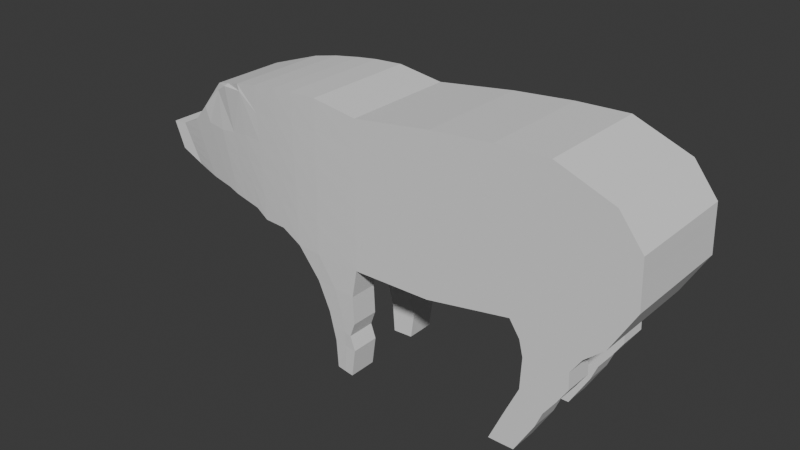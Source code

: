 # Source: pig.blend  (saved by Blender 5.0.118; exported with 4.5.12 LTS)
import bpy
from mathutils import Matrix  # noqa: F401  (used for matrix-valued properties, if any)

bpy.ops.wm.read_factory_settings(use_empty=True)
scene = bpy.context.scene
scene.name = 'Scene'

# ---- collections
col_collection = bpy.data.collections.new('Collection'); scene.collection.children.link(col_collection)

# ---- world
world_world = bpy.data.worlds.new('World'); scene.world = world_world
world_world.use_nodes = True; world_world.node_tree.nodes.clear()
_N = world_world.node_tree.nodes; _L = world_world.node_tree.links
n0 = _N.new('ShaderNodeOutputWorld'); n0.name = 'World Output'; n0.location = (200, 100)
n1 = _N.new('ShaderNodeBackground'); n1.name = 'Background'; n1.location = (-200, 100)
n1.inputs[0].default_value = (0.05088, 0.05088, 0.05088, 1.0)
_L.new(n1.outputs[0], n0.inputs[0])
n0.is_active_output = True
world_world.color = (0.05088, 0.05088, 0.05088)
world_world.sun_shadow_jitter_overblur = 0.0

# ---- meshes
me_cube_001 = bpy.data.meshes.new('Cube.001')
me_cube_001.from_pydata([(-1.017, -0.8051, -1.0), (-1.0, -0.8052, 1.023), (-1.017, 0.8051, -1.0), (-1.0, 0.8052, 1.023), (0.09389, -0.8052, -0.9812), (0.09389, -0.8052, 1.169), (0.09389, 0.8052, -0.9812), (0.09389, 0.8052, 1.169), (1.263, -0.8052, -0.77), (0.9437, -0.8052, 1.244), (1.263, 0.8052, -0.77), (0.9437, 0.8052, 1.244), (2.481, -0.8052, -0.6861), (2.463, -0.8052, 0.9665), (2.481, 0.8052, -0.6861), (2.463, 0.8052, 0.9665), (1.675, 0.8052, 1.27), (1.858, 0.8052, -0.7304), (1.858, -0.8052, -0.7304), (1.675, -0.8052, 1.27), (2.815, -0.8052, -0.1044), (2.791, -0.8052, 0.5434), (2.815, 0.8052, -0.1044), (2.791, 0.8052, 0.5434), (-2.89, -0.6699, -0.7673), (-3.072, -0.7196, 0.9433), (-2.89, 0.6699, -0.7673), (-3.072, 0.7196, 0.9433), (-1.646, -0.8039, 1.117), (-2.359, -0.7782, 1.063), (-2.341, -0.7364, -0.8579), (-1.674, -0.7874, -0.9994), (-1.646, 0.8039, 1.117), (-2.359, 0.7782, 1.063), (-2.341, 0.7364, -0.8579), (-1.674, 0.7874, -0.9994), (-2.054, -0.7933, 1.096), (-2.031, -0.7651, -0.9991), (-2.054, 0.7933, 1.096), (-2.031, 0.7651, -0.9991), (-2.729, -0.752, 1.011), (-2.729, 0.752, 1.011), (-2.693, -0.6973, -0.8693), (-2.693, 0.6973, -0.8693), (-4.637, -0.3984, -0.4689), (-4.788, -0.3984, -0.09382), (-4.637, 0.3984, -0.4689), (-4.788, 0.3984, -0.09382), (-3.901, -0.5737, 0.3965), (-4.213, -0.4903, 0.09612), (-4.581, -0.3984, -0.07123), (-4.304, -0.3984, -0.6207), (-3.92, -0.4868, -0.6709), (-3.532, -0.5644, -0.6897), (-3.901, 0.5737, 0.3965), (-4.213, 0.4903, 0.09612), (-4.581, 0.3984, -0.07123), (-4.304, 0.3984, -0.6207), (-3.92, 0.4868, -0.6709), (-3.532, 0.5644, -0.6897), (-3.348, -0.598, -0.7266), (-3.348, 0.598, -0.7266), (-3.637, -0.5257, 0.7716), (-3.637, 0.5257, 0.7716), (-1.125, -0.8051, -2.6), (-1.125, 0.8051, -2.6), (-1.259, -0.7874, -2.599), (-1.259, 0.7874, -2.599), (-1.401, -0.7651, -2.599), (-1.401, 0.7651, -2.599), (-1.71, 0.7651, -1.399), (-1.53, 0.7651, -1.799), (-1.429, 0.7651, -2.199), (-1.429, -0.7651, -2.199), (-1.53, -0.7651, -1.799), (-1.71, -0.7651, -1.399), (-1.407, 0.7874, -1.399), (-1.281, 0.7874, -1.799), (-1.233, 0.7874, -2.199), (-1.089, -0.8051, -1.4), (-1.071, -0.8051, -1.8), (-1.07, -0.8051, -2.2), (-1.07, 0.8051, -2.2), (-1.071, 0.8051, -1.8), (-1.089, 0.8051, -1.4), (-1.233, -0.7874, -2.199), (-1.281, -0.7874, -1.799), (-1.407, -0.7874, -1.399), (-1.48, 0.7651, -1.999), (-1.48, -0.7651, -1.999), (-1.257, 0.7874, -1.999), (-1.141, -0.8051, -2.0), (-1.141, 0.8051, -2.0), (-1.257, -0.7874, -1.999), (1.05, -0.8052, -2.517), (1.05, 0.8052, -2.517), (1.409, -0.8052, -2.516), (1.409, 0.8052, -2.516), (1.229, 0.8052, -2.518), (1.229, -0.8052, -2.518), (1.463, -0.8052, -1.207), (1.444, -0.8052, -1.644), (1.244, -0.8052, -2.08), (1.46, -0.8052, -2.071), (1.617, -0.8052, -1.624), (1.774, -0.8052, -1.177), (1.677, -0.8052, -2.058), (1.934, -0.8052, -1.601), (2.067, -0.8052, -1.143), (1.463, 0.8052, -1.207), (1.444, 0.8052, -1.644), (1.244, 0.8052, -2.08), (2.067, 0.8052, -1.143), (1.934, 0.8052, -1.601), (1.677, 0.8052, -2.058), (1.46, 0.8052, -2.071), (1.617, 0.8052, -1.624), (1.774, 0.8052, -1.177), (1.344, -0.8052, -1.862), (1.538, -0.8052, -1.848), (1.772, -0.8052, -1.83), (1.344, 0.8052, -1.862), (1.772, 0.8052, -1.83), (1.538, 0.8052, -1.848), (1.453, -0.8052, -1.425), (1.696, -0.8052, -1.401), (2.079, -0.8052, -1.372), (1.453, 0.8052, -1.425), (2.079, 0.8052, -1.372), (1.696, 0.8052, -1.401), (1.816, -0.8052, -0.9538), (2.218, -0.8052, -0.9148), (1.816, 0.8052, -0.9538), (1.408, -0.8052, -0.9884), (1.408, 0.8052, -0.9884), (2.218, 0.8052, -0.9148), (-1.017, 0.4026, -1.0), (-1.017, -2.98e-08, -1.0), (-1.017, -0.4026, -1.0), (-1.0, -0.4026, 1.023), (-1.0, 2.98e-08, 1.023), (-1.0, 0.4026, 1.023), (0.09389, -0.4026, -0.9812), (0.09389, 2.98e-08, -0.9812), (0.09389, 0.4026, -0.9812), (0.09389, 0.4026, 1.169), (0.09389, -2.98e-08, 1.169), (0.09389, -0.4026, 1.169), (1.263, -0.4026, -0.77), (1.263, 2.98e-08, -0.77), (1.263, 0.4026, -0.77), (0.9437, 0.4026, 1.244), (0.9437, -2.98e-08, 1.244), (0.9437, -0.4026, 1.244), (2.481, -0.4026, -0.6861), (2.481, 2.98e-08, -0.6861), (2.481, 0.4026, -0.6861), (2.463, 0.4026, 0.9665), (2.463, 0.0, 0.9665), (2.463, -0.4026, 0.9665), (1.675, -0.4026, 1.27), (1.675, 2.98e-08, 1.27), (1.675, 0.4026, 1.27), (2.815, -0.4026, -0.1044), (2.815, -5.96e-08, -0.1044), (2.815, 0.4026, -0.1044), (2.791, 0.4026, 0.5434), (2.791, 5.96e-08, 0.5434), (2.791, -0.4026, 0.5434), (-2.89, 0.3349, -0.7673), (-2.89, -5.96e-08, -0.7673), (-2.89, -0.3349, -0.7673), (-3.072, -0.3598, 0.9433), (-3.072, 0.0, 0.9433), (-3.072, 0.3598, 0.9433), (-2.341, -0.3682, -0.8579), (-2.341, -5.96e-08, -0.8579), (-2.341, 0.3682, -0.8579), (-1.646, 0.4019, 1.117), (-1.646, 0.0, 1.117), (-1.646, -0.4019, 1.117), (-2.359, 0.3891, 1.063), (-2.359, -2.98e-08, 1.063), (-2.359, -0.3891, 1.063), (-2.054, 0.3966, 1.096), (-2.054, -2.98e-08, 1.096), (-2.054, -0.3966, 1.096), (-2.031, -0.3825, -0.9991), (-2.031, 2.98e-08, -0.9991), (-2.031, 0.3825, -0.9991), (-2.693, -0.3487, -0.8693), (-2.693, -2.98e-08, -0.8693), (-2.693, 0.3487, -0.8693), (-2.729, 0.376, 1.011), (-2.729, 0.0, 1.011), (-2.729, -0.376, 1.011), (-4.637, 0.1992, -0.4689), (-4.637, -2.98e-08, -0.4689), (-4.637, -0.1992, -0.4689), (-4.788, -0.1992, -0.09382), (-4.788, 7.451e-08, -0.09382), (-4.788, 0.1992, -0.09382), (-3.532, -0.2822, -0.6897), (-3.532, -5.96e-08, -0.6897), (-3.532, 0.2822, -0.6897), (-3.92, -0.2434, -0.6709), (-3.92, -5.96e-08, -0.6709), (-3.92, 0.2434, -0.6709), (-4.304, -0.1992, -0.6207), (-4.304, -2.98e-08, -0.6207), (-4.304, 0.1992, -0.6207), (-3.901, 0.2869, 0.3965), (-3.901, -2.98e-08, 0.3965), (-3.901, -0.2869, 0.3965), (-4.213, 0.2451, 0.09612), (-4.213, -2.98e-08, 0.09612), (-4.213, -0.2451, 0.09612), (-4.581, 0.1992, -0.07123), (-4.581, 2.98e-08, -0.07123), (-4.581, -0.1992, -0.07123), (-3.637, 0.2629, 0.7716), (-3.637, 7.866e-10, 0.7716), (-3.637, -0.2629, 0.7716), (-3.348, -0.299, -0.7266), (-3.348, -8.941e-08, -0.7266), (-3.348, 0.299, -0.7266), (-1.125, 0.4026, -2.6), (-1.125, -0.4026, -2.6), (-1.259, -0.3937, -2.599), (-1.259, 0.3937, -2.599), (-1.401, -0.3825, -2.599), (-1.401, 0.3825, -2.599), (-1.089, -0.4026, -1.4), (-1.089, 0.4026, -1.4), (-1.071, -0.4026, -1.8), (-1.071, 0.4026, -1.8), (-1.07, -0.4026, -2.2), (-1.07, 0.4026, -2.2), (-1.71, 0.3825, -1.399), (-1.71, -0.3825, -1.399), (-1.53, 0.3825, -1.799), (-1.53, -0.3825, -1.799), (-1.429, 0.3825, -2.199), (-1.429, -0.3825, -2.199), (-1.48, 0.3825, -1.999), (-1.48, -0.3825, -1.999), (-1.141, -0.4026, -2.0), (-1.141, 0.4026, -2.0), (1.05, -0.4026, -2.517), (1.05, 0.4026, -2.517), (1.409, -0.4026, -2.516), (1.409, 0.4026, -2.516), (1.229, 0.4026, -2.518), (1.229, -0.4026, -2.518), (2.067, -0.4026, -1.143), (2.067, 0.4026, -1.143), (1.934, -0.4026, -1.601), (1.934, 0.4026, -1.601), (1.677, -0.4026, -2.058), (1.677, 0.4026, -2.058), (1.463, 0.4026, -1.207), (1.463, -0.4026, -1.207), (1.444, 0.4026, -1.644), (1.444, -0.4026, -1.644), (1.244, 0.4026, -2.08), (1.244, -0.4026, -2.08), (1.344, 0.4026, -1.862), (1.344, -0.4026, -1.862), (1.772, -0.4026, -1.83), (1.772, 0.4026, -1.83), (1.453, 0.4026, -1.425), (1.453, -0.4026, -1.425), (2.079, -0.4026, -1.372), (2.079, 0.4026, -1.372), (1.408, 0.4026, -0.9884), (1.408, -0.4026, -0.9884), (2.218, -0.4026, -0.9148), (2.218, 0.4026, -0.9148), (-1.014, -0.8052, -0.5955), (-1.01, -0.8052, -0.191), (-1.007, -0.8052, 0.2135), (-1.003, -0.8052, 0.618), (-1.003, 0.8052, 0.618), (-1.007, 0.8052, 0.2135), (-1.01, 0.8052, -0.191), (-1.014, 0.8052, -0.5955), (0.09389, 0.8052, 0.739), (0.09389, 0.8052, 0.3089), (0.09389, 0.8052, -0.1211), (0.09389, 0.8052, -0.5512), (0.09389, -0.8052, 0.739), (0.09389, -0.8052, 0.3089), (0.09389, -0.8052, -0.1211), (0.09389, -0.8052, -0.5512), (1.008, 0.8052, 0.8413), (1.071, 0.8052, 0.4385), (1.135, 0.8052, 0.03568), (1.199, 0.8052, -0.3671), (1.008, -0.8052, 0.8413), (1.071, -0.8052, 0.4385), (1.135, -0.8052, 0.03568), (1.199, -0.8052, -0.3671), (2.466, 0.8052, 0.636), (2.47, 0.8052, 0.3055), (2.474, 0.8052, -0.02503), (2.478, 0.8052, -0.3555), (2.466, -0.8052, 0.636), (2.47, -0.8052, 0.3055), (2.474, -0.8052, -0.02503), (2.478, -0.8052, -0.3555), (1.821, -0.8052, -0.3304), (1.785, -0.8052, 0.06965), (1.748, -0.8052, 0.4696), (1.712, -0.8052, 0.8696), (1.712, 0.8052, 0.8696), (1.748, 0.8052, 0.4696), (1.785, 0.8052, 0.06965), (1.821, 0.8052, -0.3304), (2.796, 0.8052, 0.4139), (2.8, 0.8052, 0.2843), (2.805, 0.8052, 0.1547), (2.81, 0.8052, 0.02514), (2.796, -0.8052, 0.4139), (2.8, -0.8052, 0.2843), (2.805, -0.8052, 0.1547), (2.81, -0.8052, 0.02514), (-2.926, -0.6798, -0.4252), (-2.962, -0.6898, -0.08303), (-2.999, -0.6997, 0.2591), (-3.035, -0.7289, 0.8572), (-3.035, 0.7289, 0.8572), (-2.999, 0.6997, 0.2591), (-2.962, 0.6898, -0.08303), (-2.926, 0.6798, -0.4252), (-1.669, 0.7907, -0.5762), (-1.663, 0.794, -0.1529), (-1.657, 0.7973, 0.2703), (-1.652, 0.8006, 0.6935), (-2.344, 0.7447, -0.4737), (-2.348, 0.7531, -0.08951), (-2.352, 0.7615, 0.2947), (-2.355, 0.7698, 0.6789), (-1.652, -0.8006, 0.6935), (-1.657, -0.7973, 0.2703), (-1.663, -0.794, -0.1529), (-1.669, -0.7907, -0.5762), (-2.355, -0.7699, 0.6789), (-2.352, -0.7615, 0.2947), (-2.348, -0.7531, -0.08951), (-2.344, -0.7447, -0.4737), (-2.049, -0.7876, 0.6768), (-2.044, -0.782, 0.2578), (-2.04, -0.7763, -0.1611), (-2.035, -0.7707, -0.5801), (-2.035, 0.7707, -0.5801), (-2.04, 0.7763, -0.1611), (-2.044, 0.782, 0.2578), (-2.049, 0.7876, 0.6768), (-2.7, 0.7083, -0.4933), (-2.708, 0.7192, -0.1172), (-2.715, 0.7301, 0.2589), (-2.722, 0.7411, 0.635), (-2.722, -0.7411, 0.635), (-2.715, -0.7301, 0.2589), (-2.708, -0.7192, -0.1172), (-2.7, -0.7083, -0.4933), (-4.667, -0.3984, -0.3939), (-4.697, -0.3984, -0.3188), (-4.727, -0.3984, -0.2438), (-4.758, -0.3984, -0.1688), (-4.758, 0.3984, -0.1688), (-4.727, 0.3984, -0.2438), (-4.697, 0.3984, -0.3188), (-4.667, 0.3984, -0.3939), (-3.606, 0.5663, -0.4725), (-3.679, 0.5681, -0.2553), (-3.753, 0.57, -0.038), (-3.827, 0.5719, 0.1792), (-3.978, 0.4875, -0.5175), (-4.037, 0.4882, -0.3641), (-4.096, 0.4889, -0.2107), (-4.155, 0.4896, -0.05728), (-4.359, 0.3984, -0.5108), (-4.415, 0.3984, -0.4009), (-4.47, 0.3984, -0.291), (-4.525, 0.3984, -0.1811), (-3.827, -0.5719, 0.1792), (-3.753, -0.57, -0.038), (-3.679, -0.5681, -0.2553), (-3.606, -0.5663, -0.4725), (-4.155, -0.4896, -0.05728), (-4.096, -0.4889, -0.2107), (-4.037, -0.4882, -0.3641), (-3.978, -0.4875, -0.5175), (-4.525, -0.3984, -0.1811), (-4.47, -0.3984, -0.291), (-4.415, -0.3984, -0.4009), (-4.359, -0.3984, -0.5108), (-3.579, -0.6053, 0.7098), (-3.521, -0.6275, 0.1724), (-3.463, -0.6177, -0.1273), (-3.405, -0.6078, -0.4269), (-3.405, 0.6078, -0.4269), (-3.463, 0.6177, -0.1273), (-3.521, 0.6275, 0.1724), (-3.579, 0.6053, 0.7098), (-4.758, -0.1992, -0.1688), (-4.727, -0.1992, -0.2438), (-4.697, -0.1992, -0.3188), (-4.667, -0.1992, -0.3939), (-4.758, 5.364e-08, -0.1688), (-4.727, 3.278e-08, -0.2438), (-4.697, 1.192e-08, -0.3188), (-4.667, -8.941e-09, -0.3939), (-4.758, 0.1992, -0.1688), (-4.727, 0.1992, -0.2438), (-4.697, 0.1992, -0.3188), (-4.667, 0.1992, -0.3939), (2.796, 0.4026, 0.4139), (2.8, 0.4026, 0.2843), (2.805, 0.4026, 0.1547), (2.81, 0.4026, 0.02514), (2.796, 3.576e-08, 0.4139), (2.8, 1.192e-08, 0.2843), (2.805, -1.192e-08, 0.1547), (2.81, -3.576e-08, 0.02514), (2.796, -0.4026, 0.4139), (2.8, -0.4026, 0.2843), (2.805, -0.4026, 0.1547), (2.81, -0.4026, 0.02514), (-1.017, -0.6039, -1.0), (0.09389, -0.6039, 1.169), (0.9437, -0.6039, 1.244), (2.463, -0.6039, 0.9665), (2.791, -0.6039, 0.5434), (-2.89, -0.5024, -0.7673), (-1.646, -0.6029, 1.117), (-2.359, -0.5837, 1.063), (-2.054, -0.5949, 1.096), (-2.729, -0.564, 1.011), (-4.637, -0.2988, -0.4689), (-3.901, -0.4303, 0.3965), (-4.213, -0.3677, 0.09612), (-4.581, -0.2988, -0.07123), (-3.637, -0.3943, 0.7716), (-1.125, -0.6039, -2.6), (-1.71, -0.5738, -1.399), (-1.53, -0.5738, -1.799), (-1.429, -0.5738, -2.199), (-1.48, -0.5738, -1.999), (1.229, -0.6039, -2.518), (1.463, -0.6039, -1.207), (1.444, -0.6039, -1.644), (1.244, -0.6039, -2.08), (1.344, -0.6039, -1.862), (1.453, -0.6039, -1.425), (1.408, -0.6039, -0.9884), (-1.0, -0.6039, 1.023), (0.09389, -0.6039, -0.9812), (1.263, -0.6039, -0.77), (2.481, -0.6039, -0.6861), (1.675, -0.6039, 1.27), (2.815, -0.6039, -0.1044), (-3.072, -0.5397, 0.9433), (-2.341, -0.5523, -0.8579), (-2.031, -0.5738, -0.9991), (-2.693, -0.523, -0.8693), (-4.788, -0.2988, -0.09382), (-3.532, -0.4233, -0.6897), (-3.92, -0.3651, -0.6709), (-4.304, -0.2988, -0.6207), (-3.348, -0.4485, -0.7266), (-1.259, -0.5906, -2.599), (-1.401, -0.5738, -2.599), (-1.089, -0.6039, -1.4), (-1.071, -0.6039, -1.8), (-1.07, -0.6039, -2.2), (-1.141, -0.6039, -2.0), (1.05, -0.6039, -2.517), (1.409, -0.6039, -2.516), (2.067, -0.6039, -1.143), (1.934, -0.6039, -1.601), (1.677, -0.6039, -2.058), (1.772, -0.6039, -1.83), (2.079, -0.6039, -1.372), (2.218, -0.6039, -0.9148), (-4.667, -0.2988, -0.3939), (-4.697, -0.2988, -0.3188), (-4.727, -0.2988, -0.2438), (-4.758, -0.2988, -0.1688), (2.81, -0.6039, 0.02514), (2.805, -0.6039, 0.1547), (2.8, -0.6039, 0.2843), (2.796, -0.6039, 0.4139), (-1.0, 0.6039, 1.023), (0.09389, 0.6039, -0.9812), (1.263, 0.6039, -0.77), (2.481, 0.6039, -0.6861), (1.675, 0.6039, 1.27), (2.815, 0.6039, -0.1044), (-3.072, 0.5397, 0.9433), (-2.341, 0.5523, -0.8579), (-2.031, 0.5738, -0.9991), (-2.693, 0.523, -0.8693), (-4.788, 0.2988, -0.09382), (-3.532, 0.4233, -0.6897), (-3.92, 0.3651, -0.6709), (-4.304, 0.2988, -0.6207), (-3.348, 0.4485, -0.7266), (-1.259, 0.5906, -2.599), (-1.401, 0.5738, -2.599), (-1.089, 0.6039, -1.4), (-1.071, 0.6039, -1.8), (-1.07, 0.6039, -2.2), (-1.141, 0.6039, -2.0), (1.05, 0.6039, -2.517), (1.409, 0.6039, -2.516), (2.067, 0.6039, -1.143), (1.934, 0.6039, -1.601), (1.677, 0.6039, -2.058), (1.772, 0.6039, -1.83), (2.079, 0.6039, -1.372), (2.218, 0.6039, -0.9148), (-1.017, 0.6039, -1.0), (0.09389, 0.6039, 1.169), (0.9437, 0.6039, 1.244), (2.463, 0.6039, 0.9665), (2.791, 0.6039, 0.5434), (-2.89, 0.5024, -0.7673), (-1.646, 0.6029, 1.117), (-2.359, 0.5837, 1.063), (-2.054, 0.5949, 1.096), (-2.729, 0.564, 1.011), (-4.637, 0.2988, -0.4689), (-3.901, 0.4303, 0.3965), (-4.213, 0.3677, 0.09612), (-4.581, 0.2988, -0.07123), (-3.637, 0.3943, 0.7716), (-1.125, 0.6039, -2.6), (-1.71, 0.5738, -1.399), (-1.53, 0.5738, -1.799), (-1.429, 0.5738, -2.199), (-1.48, 0.5738, -1.999), (1.229, 0.6039, -2.518), (1.463, 0.6039, -1.207), (1.444, 0.6039, -1.644), (1.244, 0.6039, -2.08), (1.344, 0.6039, -1.862), (1.453, 0.6039, -1.425), (1.408, 0.6039, -0.9884), (2.81, 0.6039, 0.02514), (2.805, 0.6039, 0.1547), (2.8, 0.6039, 0.2843), (2.796, 0.6039, 0.4139), (-4.667, 0.2988, -0.3939), (-4.697, 0.2988, -0.3188), (-4.727, 0.2988, -0.2438), (-4.758, 0.2988, -0.1688), (-3.119, -0.6339, -0.7469), (-3.119, 0.6339, -0.7469), (-3.354, -0.6227, 0.8575), (-3.354, 0.6227, 0.8575), (-3.119, 0.317, -0.7469), (-3.119, -7.451e-08, -0.7469), (-3.119, -0.317, -0.7469), (-3.354, -0.3113, 0.8575), (-3.354, 3.933e-10, 0.8575), (-3.354, 0.3113, 0.8575), (-3.378, 0.6671, 0.8266), (-3.26, 0.6636, 0.2157), (-3.213, 0.6537, -0.1052), (-3.166, 0.6438, -0.426), (-3.166, -0.6438, -0.426), (-3.213, -0.6537, -0.1052), (-3.26, -0.6636, 0.2157), (-3.378, -0.6671, 0.8266), (-3.354, -0.467, 0.8575), (-3.119, -0.4755, -0.7469), (-3.119, 0.4755, -0.7469), (-3.354, 0.467, 0.8575)], [], [(362, 40, 25, 329), (282, 3, 7, 286), (431, 5, 9, 432), (290, 5, 1, 281), (430, 458, 4, 0), (431, 457, 1, 5), (314, 16, 15, 302), (286, 7, 11, 294), (293, 4, 8, 301), (495, 6, 10, 496), (309, 12, 20, 325), (310, 18, 12, 309), (106, 103, 99, 96), (461, 19, 13, 433), (432, 9, 19, 461), (103, 102, 94, 99), (301, 8, 18, 310), (294, 11, 16, 314), (493, 434, 21, 322), (497, 14, 22, 499), (433, 13, 21, 434), (302, 15, 23, 318), (394, 50, 45, 369), (532, 41, 27, 500), (466, 42, 24, 435), (358, 43, 26, 333), (285, 2, 35, 334), (354, 39, 34, 338), (72, 78, 67, 69), (465, 37, 30, 464), (494, 3, 32, 529), (531, 38, 33, 530), (281, 1, 28, 342), (350, 36, 29, 346), (342, 28, 36, 350), (529, 32, 38, 531), (541, 72, 69, 510), (334, 35, 39, 354), (338, 34, 43, 358), (464, 30, 42, 466), (530, 33, 41, 532), (346, 29, 40, 362), (557, 504, 47, 370), (536, 56, 47, 504), (470, 51, 44, 440), (382, 57, 46, 373), (402, 61, 59, 374), (374, 59, 58, 378), (378, 58, 57, 382), (471, 60, 53, 468), (468, 53, 52, 469), (469, 52, 51, 470), (537, 63, 54, 534), (534, 54, 55, 535), (535, 55, 56, 536), (398, 62, 48, 386), (386, 48, 49, 390), (390, 49, 50, 394), (575, 560, 62, 398), (579, 561, 63, 537), (577, 558, 60, 471), (571, 559, 61, 402), (445, 64, 66, 472), (472, 66, 68, 473), (476, 81, 64, 445), (85, 73, 68, 66), (78, 82, 65, 67), (81, 85, 66, 64), (0, 31, 87, 79), (79, 87, 86, 80), (91, 93, 85, 81), (35, 2, 84, 76), (76, 84, 83, 77), (90, 92, 82, 78), (31, 37, 75, 87), (87, 75, 74, 86), (93, 89, 73, 85), (430, 0, 79, 474), (474, 79, 80, 475), (477, 91, 81, 476), (502, 39, 70, 539), (539, 70, 71, 540), (542, 88, 72, 541), (39, 35, 76, 70), (70, 76, 77, 71), (88, 90, 78, 72), (71, 77, 90, 88), (540, 71, 88, 542), (475, 80, 91, 477), (86, 74, 89, 93), (77, 83, 92, 90), (80, 86, 93, 91), (543, 98, 97, 516), (515, 95, 98, 543), (546, 111, 95, 515), (115, 114, 97, 98), (111, 115, 98, 95), (482, 106, 96, 479), (485, 131, 108, 480), (484, 126, 107, 481), (483, 120, 106, 482), (134, 132, 117, 109), (127, 129, 116, 110), (121, 123, 115, 111), (132, 135, 112, 117), (129, 128, 113, 116), (123, 122, 114, 115), (549, 134, 109, 544), (548, 127, 110, 545), (547, 121, 111, 546), (130, 133, 100, 105), (125, 124, 101, 104), (119, 118, 102, 103), (131, 130, 105, 108), (126, 125, 104, 107), (120, 119, 103, 106), (107, 104, 119, 120), (104, 101, 118, 119), (545, 110, 121, 547), (116, 113, 122, 123), (110, 116, 123, 121), (481, 107, 120, 483), (108, 105, 125, 126), (105, 100, 124, 125), (544, 109, 127, 548), (117, 112, 128, 129), (109, 117, 129, 127), (480, 108, 126, 484), (12, 18, 130, 131), (18, 8, 133, 130), (496, 10, 134, 549), (17, 14, 135, 132), (10, 17, 132, 134), (460, 12, 131, 485), (497, 156, 277, 522), (459, 148, 275, 456), (517, 255, 273, 521), (451, 261, 271, 455), (518, 257, 269, 520), (452, 263, 267, 454), (454, 267, 265, 453), (455, 271, 263, 452), (456, 275, 261, 451), (520, 269, 259, 519), (521, 273, 257, 518), (522, 277, 255, 517), (519, 259, 251, 516), (453, 265, 248, 478), (478, 248, 253, 450), (450, 253, 250, 479), (512, 235, 247, 514), (447, 241, 245, 449), (449, 245, 243, 448), (446, 239, 241, 447), (465, 187, 239, 446), (514, 247, 237, 513), (137, 138, 187, 188), (136, 137, 188, 189), (511, 233, 235, 512), (260, 255, 277, 274), (277, 156, 150, 274), (523, 136, 233, 511), (238, 233, 136, 189), (238, 240, 235, 233), (513, 237, 226, 538), (247, 235, 240, 244), (242, 237, 247, 244), (509, 229, 231, 510), (231, 226, 237, 242), (227, 230, 243, 236), (538, 226, 229, 509), (243, 245, 246, 236), (241, 234, 246, 245), (578, 562, 225, 508), (562, 563, 224, 225), (563, 564, 223, 224), (576, 565, 222, 444), (565, 566, 221, 222), (566, 567, 220, 221), (442, 216, 219, 443), (216, 215, 218, 219), (215, 214, 217, 218), (441, 213, 216, 442), (213, 212, 215, 216), (212, 211, 214, 215), (444, 222, 213, 441), (222, 221, 212, 213), (221, 220, 211, 212), (506, 207, 210, 507), (207, 206, 209, 210), (206, 205, 208, 209), (505, 204, 207, 506), (204, 203, 206, 207), (203, 202, 205, 206), (508, 225, 204, 505), (225, 224, 203, 204), (224, 223, 202, 203), (507, 210, 196, 533), (210, 209, 197, 196), (209, 208, 198, 197), (443, 219, 199, 467), (219, 218, 200, 199), (218, 217, 201, 200), (489, 467, 199, 406), (406, 199, 200, 410), (410, 200, 201, 414), (437, 183, 195, 439), (183, 182, 194, 195), (182, 181, 193, 194), (501, 177, 192, 503), (177, 176, 191, 192), (176, 175, 190, 191), (448, 243, 230, 473), (234, 241, 239, 232), (239, 187, 138, 232), (436, 180, 186, 438), (180, 179, 185, 186), (179, 178, 184, 185), (438, 186, 183, 437), (186, 185, 182, 183), (185, 184, 181, 182), (457, 139, 180, 436), (139, 140, 179, 180), (140, 141, 178, 179), (502, 189, 177, 501), (189, 188, 176, 177), (188, 187, 175, 176), (503, 192, 169, 528), (192, 191, 170, 169), (191, 190, 171, 170), (439, 195, 172, 463), (195, 194, 173, 172), (194, 193, 174, 173), (526, 157, 166, 527), (157, 158, 167, 166), (158, 159, 168, 167), (460, 154, 163, 462), (154, 155, 164, 163), (155, 156, 165, 164), (553, 527, 166, 418), (418, 166, 167, 422), (422, 167, 168, 426), (525, 151, 162, 498), (151, 152, 161, 162), (152, 153, 160, 161), (498, 162, 157, 526), (162, 161, 158, 157), (161, 160, 159, 158), (458, 142, 148, 459), (142, 143, 149, 148), (143, 144, 150, 149), (524, 494, 141, 145), (145, 141, 140, 146), (146, 140, 139, 147), (523, 495, 144, 136), (136, 144, 143, 137), (137, 143, 142, 138), (524, 145, 151, 525), (145, 146, 152, 151), (146, 147, 153, 152), (273, 255, 260, 270), (262, 257, 273, 270), (269, 257, 262, 266), (264, 259, 269, 266), (251, 259, 264, 249), (250, 248, 265, 258), (265, 267, 268, 258), (268, 267, 263, 256), (263, 271, 272, 256), (272, 271, 261, 254), (261, 275, 276, 254), (276, 275, 148, 154), (149, 155, 154, 148), (150, 156, 155, 149), (164, 425, 429, 163), (425, 424, 428, 429), (424, 423, 427, 428), (423, 422, 426, 427), (165, 421, 425, 164), (421, 420, 424, 425), (420, 419, 423, 424), (419, 418, 422, 423), (499, 550, 421, 165), (550, 551, 420, 421), (551, 552, 419, 420), (552, 553, 418, 419), (197, 413, 417, 196), (413, 412, 416, 417), (412, 411, 415, 416), (411, 410, 414, 415), (198, 409, 413, 197), (409, 408, 412, 413), (408, 407, 411, 412), (407, 406, 410, 411), (440, 486, 409, 198), (486, 487, 408, 409), (487, 488, 407, 408), (488, 489, 406, 407), (561, 568, 405, 63), (569, 570, 403, 404), (570, 571, 402, 403), (558, 572, 401, 60), (572, 573, 400, 401), (573, 574, 399, 400), (52, 393, 397, 51), (393, 392, 396, 397), (392, 391, 395, 396), (391, 390, 394, 395), (53, 389, 393, 52), (389, 388, 392, 393), (388, 387, 391, 392), (387, 386, 390, 391), (60, 401, 389, 53), (401, 400, 388, 389), (400, 399, 387, 388), (399, 398, 386, 387), (55, 381, 385, 56), (381, 380, 384, 385), (380, 379, 383, 384), (379, 378, 382, 383), (54, 377, 381, 55), (377, 376, 380, 381), (376, 375, 379, 380), (375, 374, 378, 379), (63, 405, 377, 54), (405, 404, 376, 377), (404, 403, 375, 376), (403, 402, 374, 375), (56, 385, 370, 47), (385, 384, 371, 370), (384, 383, 372, 371), (383, 382, 373, 372), (533, 554, 373, 46), (554, 555, 372, 373), (555, 556, 371, 372), (556, 557, 370, 371), (30, 349, 365, 42), (349, 348, 364, 365), (348, 347, 363, 364), (347, 346, 362, 363), (33, 341, 361, 41), (341, 340, 360, 361), (340, 339, 359, 360), (339, 338, 358, 359), (32, 337, 357, 38), (337, 336, 356, 357), (336, 335, 355, 356), (335, 334, 354, 355), (31, 345, 353, 37), (345, 344, 352, 353), (344, 343, 351, 352), (343, 342, 350, 351), (37, 353, 349, 30), (353, 352, 348, 349), (352, 351, 347, 348), (351, 350, 346, 347), (0, 278, 345, 31), (278, 279, 344, 345), (279, 280, 343, 344), (280, 281, 342, 343), (38, 357, 341, 33), (357, 356, 340, 341), (356, 355, 339, 340), (355, 354, 338, 339), (3, 282, 337, 32), (282, 283, 336, 337), (283, 284, 335, 336), (284, 285, 334, 335), (41, 361, 330, 27), (361, 360, 331, 330), (360, 359, 332, 331), (359, 358, 333, 332), (51, 397, 366, 44), (397, 396, 367, 366), (396, 395, 368, 367), (395, 394, 369, 368), (14, 305, 321, 22), (305, 304, 320, 321), (304, 303, 319, 320), (303, 302, 318, 319), (462, 490, 325, 20), (490, 491, 324, 325), (491, 492, 323, 324), (492, 493, 322, 323), (10, 297, 317, 17), (297, 296, 316, 317), (296, 295, 315, 316), (295, 294, 314, 315), (9, 298, 313, 19), (298, 299, 312, 313), (299, 300, 311, 312), (300, 301, 310, 311), (19, 313, 306, 13), (313, 312, 307, 306), (312, 311, 308, 307), (311, 310, 309, 308), (13, 306, 322, 21), (306, 307, 323, 322), (307, 308, 324, 323), (308, 309, 325, 324), (5, 290, 298, 9), (290, 291, 299, 298), (291, 292, 300, 299), (292, 293, 301, 300), (6, 289, 297, 10), (289, 288, 296, 297), (288, 287, 295, 296), (287, 286, 294, 295), (17, 317, 305, 14), (317, 316, 304, 305), (316, 315, 303, 304), (315, 314, 302, 303), (4, 293, 278, 0), (293, 292, 279, 278), (292, 291, 280, 279), (291, 290, 281, 280), (2, 285, 289, 6), (285, 284, 288, 289), (284, 283, 287, 288), (283, 282, 286, 287), (42, 365, 326, 24), (365, 364, 327, 326), (364, 363, 328, 327), (363, 362, 329, 328), (427, 426, 493, 492), (428, 427, 492, 491), (429, 428, 491, 490), (163, 429, 490, 462), (368, 369, 489, 488), (367, 368, 488, 487), (366, 367, 487, 486), (44, 366, 486, 440), (4, 458, 459, 8), (12, 460, 462, 20), (40, 439, 463, 25), (1, 457, 436, 28), (36, 438, 437, 29), (28, 436, 438, 36), (73, 448, 473, 68), (29, 437, 439, 40), (369, 45, 467, 489), (50, 443, 467, 45), (62, 444, 441, 48), (48, 441, 442, 49), (49, 442, 443, 50), (560, 576, 444, 62), (37, 465, 446, 75), (75, 446, 447, 74), (89, 449, 448, 73), (74, 447, 449, 89), (99, 450, 479, 96), (94, 478, 450, 99), (102, 453, 478, 94), (133, 456, 451, 100), (124, 455, 452, 101), (118, 454, 453, 102), (101, 452, 454, 118), (100, 451, 455, 124), (8, 459, 456, 133), (154, 460, 485, 276), (254, 480, 484, 272), (256, 481, 483, 268), (268, 483, 482, 258), (272, 484, 481, 256), (276, 485, 480, 254), (258, 482, 479, 250), (234, 475, 477, 246), (246, 477, 476, 236), (232, 474, 475, 234), (138, 430, 474, 232), (236, 476, 445, 227), (228, 472, 473, 230), (227, 445, 472, 228), (564, 577, 471, 223), (205, 469, 470, 208), (202, 468, 469, 205), (223, 471, 468, 202), (208, 470, 440, 198), (175, 464, 466, 190), (187, 465, 464, 175), (190, 466, 435, 171), (159, 433, 434, 168), (426, 168, 434, 493), (153, 432, 461, 160), (160, 461, 433, 159), (147, 139, 457, 431), (138, 142, 458, 430), (147, 431, 432, 153), (415, 414, 557, 556), (416, 415, 556, 555), (417, 416, 555, 554), (196, 417, 554, 533), (319, 318, 553, 552), (320, 319, 552, 551), (321, 320, 551, 550), (22, 321, 550, 499), (7, 524, 525, 11), (2, 6, 495, 523), (7, 3, 494, 524), (16, 498, 526, 15), (11, 525, 498, 16), (318, 23, 527, 553), (15, 526, 527, 23), (43, 503, 528, 26), (39, 502, 501, 34), (34, 501, 503, 43), (57, 507, 533, 46), (61, 508, 505, 59), (59, 505, 506, 58), (58, 506, 507, 57), (559, 578, 508, 61), (65, 538, 509, 67), (67, 509, 510, 69), (82, 513, 538, 65), (2, 523, 511, 84), (84, 511, 512, 83), (92, 514, 513, 82), (83, 512, 514, 92), (114, 519, 516, 97), (135, 522, 517, 112), (128, 521, 518, 113), (122, 520, 519, 114), (113, 518, 520, 122), (112, 517, 521, 128), (14, 497, 522, 135), (150, 496, 549, 274), (260, 544, 548, 270), (262, 545, 547, 266), (266, 547, 546, 264), (270, 548, 545, 262), (274, 549, 544, 260), (264, 546, 515, 249), (249, 515, 543, 252), (252, 543, 516, 251), (240, 540, 542, 244), (244, 542, 541, 242), (238, 539, 540, 240), (189, 502, 539, 238), (567, 579, 537, 220), (214, 535, 536, 217), (211, 534, 535, 214), (220, 537, 534, 211), (217, 536, 504, 201), (414, 201, 504, 557), (181, 530, 532, 193), (242, 541, 510, 231), (178, 529, 531, 184), (184, 531, 530, 181), (141, 494, 529, 178), (193, 532, 500, 174), (156, 497, 499, 165), (144, 495, 496, 150), (404, 405, 568, 569), (174, 500, 579, 567), (26, 528, 578, 559), (171, 435, 577, 564), (25, 463, 576, 560), (327, 328, 574, 573), (326, 327, 573, 572), (24, 326, 572, 558), (332, 333, 571, 570), (331, 332, 570, 569), (331, 569, 568, 330), (27, 330, 568, 561), (173, 174, 567, 566), (172, 173, 566, 565), (463, 172, 565, 576), (170, 171, 564, 563), (169, 170, 563, 562), (528, 169, 562, 578), (333, 26, 559, 571), (435, 24, 558, 577), (500, 27, 561, 579), (329, 25, 560, 575), (398, 399, 574, 575), (329, 575, 574, 328)])
_uv = me_cube_001.uv_layers.new(name='UVMap')
_uv.uv.foreach_set('vector', [0.575, 1.0, 0.625, 1.0, 0.625, 1.0, 0.575, 1.0, 0.575, 0.25, 0.625, 0.25, 0.625, 0.5, 0.575, 0.5, 0.625, 0.7188, 0.625, 0.75, 0.625, 0.75, 0.625, 0.7188, 0.575, 0.75, 0.625, 0.75, 0.625, 1.0, 0.575, 1.0, 0.125, 0.7188, 0.375, 0.7188, 0.375, 0.75, 0.125, 0.75, 0.625, 0.7188, 0.875, 0.7188, 0.875, 0.75, 0.625, 0.75, 0.575, 0.5, 0.625, 0.5, 0.625, 0.5, 0.575, 0.5, 0.575, 0.5, 0.625, 0.5, 0.625, 0.5, 0.575, 0.5, 0.425, 0.75, 0.375, 0.75, 0.375, 0.75, 0.425, 0.75, 0.375, 0.5312, 0.375, 0.5, 0.375, 0.5, 0.375, 0.5312, 0.425, 0.75, 0.375, 0.75, 0.375, 0.75, 0.425, 0.75, 0.425, 0.75, 0.375, 0.75, 0.375, 0.75, 0.425, 0.75, 0.375, 0.75, 0.375, 0.75, 0.375, 0.75, 0.375, 0.75, 0.625, 0.7188, 0.625, 0.75, 0.625, 0.75, 0.625, 0.7188, 0.625, 0.7188, 0.625, 0.75, 0.625, 0.75, 0.625, 0.7188, 0.375, 0.75, 0.375, 0.75, 0.375, 0.75, 0.375, 0.75, 0.425, 0.75, 0.375, 0.75, 0.375, 0.75, 0.425, 0.75, 0.575, 0.5, 0.625, 0.5, 0.625, 0.5, 0.575, 0.5, 0.575, 0.7188, 0.625, 0.7188, 0.625, 0.75, 0.575, 0.75, 0.375, 0.5312, 0.375, 0.5, 0.375, 0.5, 0.375, 0.5312, 0.625, 0.7188, 0.625, 0.75, 0.625, 0.75, 0.625, 0.7188, 0.575, 0.5, 0.625, 0.5, 0.625, 0.5, 0.575, 0.5, 0.575, 1.0, 0.625, 1.0, 0.625, 1.0, 0.575, 1.0, 0.875, 0.5312, 0.875, 0.5, 0.875, 0.5, 0.875, 0.5312, 0.125, 0.7188, 0.125, 0.75, 0.125, 0.75, 0.125, 0.7188, 0.425, 0.25, 0.375, 0.25, 0.375, 0.25, 0.425, 0.25, 0.425, 0.25, 0.375, 0.25, 0.375, 0.25, 0.425, 0.25, 0.425, 0.25, 0.375, 0.25, 0.375, 0.25, 0.425, 0.25, 0.375, 0.25, 0.375, 0.25, 0.375, 0.25, 0.375, 0.25, 0.125, 0.7188, 0.125, 0.75, 0.125, 0.75, 0.125, 0.7188, 0.875, 0.5312, 0.875, 0.5, 0.875, 0.5, 0.875, 0.5312, 0.875, 0.5312, 0.875, 0.5, 0.875, 0.5, 0.875, 0.5312, 0.575, 1.0, 0.625, 1.0, 0.625, 1.0, 0.575, 1.0, 0.575, 1.0, 0.625, 1.0, 0.625, 1.0, 0.575, 1.0, 0.575, 1.0, 0.625, 1.0, 0.625, 1.0, 0.575, 1.0, 0.875, 0.5312, 0.875, 0.5, 0.875, 0.5, 0.875, 0.5312, 0.125, 0.5312, 0.125, 0.5, 0.125, 0.5, 0.125, 0.5312, 0.425, 0.25, 0.375, 0.25, 0.375, 0.25, 0.425, 0.25, 0.425, 0.25, 0.375, 0.25, 0.375, 0.25, 0.425, 0.25, 0.125, 0.7188, 0.125, 0.75, 0.125, 0.75, 0.125, 0.7188, 0.875, 0.5312, 0.875, 0.5, 0.875, 0.5, 0.875, 0.5312, 0.575, 1.0, 0.625, 1.0, 0.625, 1.0, 0.575, 1.0, 0.575, 0.2188, 0.625, 0.2188, 0.625, 0.25, 0.575, 0.25, 0.875, 0.5312, 0.875, 0.5, 0.875, 0.5, 0.875, 0.5312, 0.125, 0.7188, 0.125, 0.75, 0.125, 0.75, 0.125, 0.7188, 0.425, 0.25, 0.375, 0.25, 0.375, 0.25, 0.425, 0.25, 0.425, 0.25, 0.375, 0.25, 0.375, 0.25, 0.425, 0.25, 0.425, 0.25, 0.375, 0.25, 0.375, 0.25, 0.425, 0.25, 0.425, 0.25, 0.375, 0.25, 0.375, 0.25, 0.425, 0.25, 0.125, 0.7188, 0.125, 0.75, 0.125, 0.75, 0.125, 0.7188, 0.125, 0.7188, 0.125, 0.75, 0.125, 0.75, 0.125, 0.7188, 0.125, 0.7188, 0.125, 0.75, 0.125, 0.75, 0.125, 0.7188, 0.875, 0.5312, 0.875, 0.5, 0.875, 0.5, 0.875, 0.5312, 0.875, 0.5312, 0.875, 0.5, 0.875, 0.5, 0.875, 0.5312, 0.875, 0.5312, 0.875, 0.5, 0.875, 0.5, 0.875, 0.5312, 0.575, 1.0, 0.625, 1.0, 0.625, 1.0, 0.575, 1.0, 0.575, 1.0, 0.625, 1.0, 0.625, 1.0, 0.575, 1.0, 0.575, 1.0, 0.625, 1.0, 0.625, 1.0, 0.575, 1.0, 0.575, 1.0, 0.625, 1.0, 0.625, 1.0, 0.575, 1.0, 0.875, 0.5312, 0.875, 0.5, 0.875, 0.5, 0.875, 0.5312, 0.125, 0.7188, 0.125, 0.75, 0.125, 0.75, 0.125, 0.7188, 0.425, 0.25, 0.375, 0.25, 0.375, 0.25, 0.425, 0.25, 0.125, 0.7188, 0.125, 0.75, 0.125, 0.75, 0.125, 0.7188, 0.125, 0.7188, 0.125, 0.75, 0.125, 0.75, 0.125, 0.7188, 0.125, 0.7188, 0.125, 0.75, 0.125, 0.75, 0.125, 0.7188, 0.375, 1.0, 0.375, 1.0, 0.375, 1.0, 0.375, 1.0, 0.375, 0.25, 0.375, 0.25, 0.375, 0.25, 0.375, 0.25, 0.375, 1.0, 0.375, 1.0, 0.375, 1.0, 0.375, 1.0, 0.375, 1.0, 0.375, 1.0, 0.375, 1.0, 0.375, 1.0, 0.375, 1.0, 0.375, 1.0, 0.375, 1.0, 0.375, 1.0, 0.375, 1.0, 0.375, 1.0, 0.375, 1.0, 0.375, 1.0, 0.375, 0.25, 0.375, 0.25, 0.375, 0.25, 0.375, 0.25, 0.375, 0.25, 0.375, 0.25, 0.375, 0.25, 0.375, 0.25, 0.375, 0.25, 0.375, 0.25, 0.375, 0.25, 0.375, 0.25, 0.375, 1.0, 0.375, 1.0, 0.375, 1.0, 0.375, 1.0, 0.375, 1.0, 0.375, 1.0, 0.375, 1.0, 0.375, 1.0, 0.375, 1.0, 0.375, 1.0, 0.375, 1.0, 0.375, 1.0, 0.125, 0.7188, 0.125, 0.75, 0.125, 0.75, 0.125, 0.7188, 0.125, 0.7188, 0.125, 0.75, 0.125, 0.75, 0.125, 0.7188, 0.125, 0.7188, 0.125, 0.75, 0.125, 0.75, 0.125, 0.7188, 0.125, 0.5312, 0.125, 0.5, 0.125, 0.5, 0.125, 0.5312, 0.125, 0.5312, 0.125, 0.5, 0.125, 0.5, 0.125, 0.5312, 0.125, 0.5312, 0.125, 0.5, 0.125, 0.5, 0.125, 0.5312, 0.375, 0.25, 0.375, 0.25, 0.375, 0.25, 0.375, 0.25, 0.375, 0.25, 0.375, 0.25, 0.375, 0.25, 0.375, 0.25, 0.375, 0.25, 0.375, 0.25, 0.375, 0.25, 0.375, 0.25, 0.375, 0.25, 0.375, 0.25, 0.375, 0.25, 0.375, 0.25, 0.125, 0.5312, 0.125, 0.5, 0.125, 0.5, 0.125, 0.5312, 0.125, 0.7188, 0.125, 0.75, 0.125, 0.75, 0.125, 0.7188, 0.375, 1.0, 0.375, 1.0, 0.375, 1.0, 0.375, 1.0, 0.375, 0.25, 0.375, 0.25, 0.375, 0.25, 0.375, 0.25, 0.375, 1.0, 0.375, 1.0, 0.375, 1.0, 0.375, 1.0, 0.375, 0.5312, 0.375, 0.5, 0.375, 0.5, 0.375, 0.5312, 0.375, 0.5312, 0.375, 0.5, 0.375, 0.5, 0.375, 0.5312, 0.375, 0.5312, 0.375, 0.5, 0.375, 0.5, 0.375, 0.5312, 0.375, 0.5, 0.375, 0.5, 0.375, 0.5, 0.375, 0.5, 0.375, 0.5, 0.375, 0.5, 0.375, 0.5, 0.375, 0.5, 0.375, 0.7188, 0.375, 0.75, 0.375, 0.75, 0.375, 0.7188, 0.375, 0.7188, 0.375, 0.75, 0.375, 0.75, 0.375, 0.7188, 0.375, 0.7188, 0.375, 0.75, 0.375, 0.75, 0.375, 0.7188, 0.375, 0.7188, 0.375, 0.75, 0.375, 0.75, 0.375, 0.7188, 0.375, 0.5, 0.375, 0.5, 0.375, 0.5, 0.375, 0.5, 0.375, 0.5, 0.375, 0.5, 0.375, 0.5, 0.375, 0.5, 0.375, 0.5, 0.375, 0.5, 0.375, 0.5, 0.375, 0.5, 0.375, 0.5, 0.375, 0.5, 0.375, 0.5, 0.375, 0.5, 0.375, 0.5, 0.375, 0.5, 0.375, 0.5, 0.375, 0.5, 0.375, 0.5, 0.375, 0.5, 0.375, 0.5, 0.375, 0.5, 0.375, 0.5312, 0.375, 0.5, 0.375, 0.5, 0.375, 0.5312, 0.375, 0.5312, 0.375, 0.5, 0.375, 0.5, 0.375, 0.5312, 0.375, 0.5312, 0.375, 0.5, 0.375, 0.5, 0.375, 0.5312, 0.375, 0.75, 0.375, 0.75, 0.375, 0.75, 0.375, 0.75, 0.375, 0.75, 0.375, 0.75, 0.375, 0.75, 0.375, 0.75, 0.375, 0.75, 0.375, 0.75, 0.375, 0.75, 0.375, 0.75, 0.375, 0.75, 0.375, 0.75, 0.375, 0.75, 0.375, 0.75, 0.375, 0.75, 0.375, 0.75, 0.375, 0.75, 0.375, 0.75, 0.375, 0.75, 0.375, 0.75, 0.375, 0.75, 0.375, 0.75, 0.375, 0.75, 0.375, 0.75, 0.375, 0.75, 0.375, 0.75, 0.375, 0.75, 0.375, 0.75, 0.375, 0.75, 0.375, 0.75, 0.375, 0.5312, 0.375, 0.5, 0.375, 0.5, 0.375, 0.5312, 0.375, 0.5, 0.375, 0.5, 0.375, 0.5, 0.375, 0.5, 0.375, 0.5, 0.375, 0.5, 0.375, 0.5, 0.375, 0.5, 0.375, 0.7188, 0.375, 0.75, 0.375, 0.75, 0.375, 0.7188, 0.375, 0.75, 0.375, 0.75, 0.375, 0.75, 0.375, 0.75, 0.375, 0.75, 0.375, 0.75, 0.375, 0.75, 0.375, 0.75, 0.375, 0.5312, 0.375, 0.5, 0.375, 0.5, 0.375, 0.5312, 0.375, 0.5, 0.375, 0.5, 0.375, 0.5, 0.375, 0.5, 0.375, 0.5, 0.375, 0.5, 0.375, 0.5, 0.375, 0.5, 0.375, 0.7188, 0.375, 0.75, 0.375, 0.75, 0.375, 0.7188, 0.375, 0.75, 0.375, 0.75, 0.375, 0.75, 0.375, 0.75, 0.375, 0.75, 0.375, 0.75, 0.375, 0.75, 0.375, 0.75, 0.375, 0.5312, 0.375, 0.5, 0.375, 0.5, 0.375, 0.5312, 0.375, 0.5, 0.375, 0.5, 0.375, 0.5, 0.375, 0.5, 0.375, 0.5, 0.375, 0.5, 0.375, 0.5, 0.375, 0.5, 0.375, 0.7188, 0.375, 0.75, 0.375, 0.75, 0.375, 0.7188, 0.375, 0.5312, 0.375, 0.5625, 0.375, 0.5625, 0.375, 0.5312, 0.375, 0.7188, 0.375, 0.6875, 0.375, 0.6875, 0.375, 0.7188, 0.375, 0.5312, 0.375, 0.5625, 0.375, 0.5625, 0.375, 0.5312, 0.375, 0.7188, 0.375, 0.6875, 0.375, 0.6875, 0.375, 0.7188, 0.375, 0.5312, 0.375, 0.5625, 0.375, 0.5625, 0.375, 0.5312, 0.375, 0.7188, 0.375, 0.6875, 0.375, 0.6875, 0.375, 0.7188, 0.375, 0.7188, 0.375, 0.6875, 0.375, 0.6875, 0.375, 0.7188, 0.375, 0.7188, 0.375, 0.6875, 0.375, 0.6875, 0.375, 0.7188, 0.375, 0.7188, 0.375, 0.6875, 0.375, 0.6875, 0.375, 0.7188, 0.375, 0.5312, 0.375, 0.5625, 0.375, 0.5625, 0.375, 0.5312, 0.375, 0.5312, 0.375, 0.5625, 0.375, 0.5625, 0.375, 0.5312, 0.375, 0.5312, 0.375, 0.5625, 0.375, 0.5625, 0.375, 0.5312, 0.375, 0.5312, 0.375, 0.5625, 0.375, 0.5625, 0.375, 0.5312, 0.375, 0.7188, 0.375, 0.6875, 0.375, 0.6875, 0.375, 0.7188, 0.375, 0.7188, 0.375, 0.6875, 0.375, 0.6875, 0.375, 0.7188, 0.375, 0.7188, 0.375, 0.6875, 0.375, 0.6875, 0.375, 0.7188, 0.125, 0.5312, 0.125, 0.5625, 0.125, 0.5625, 0.125, 0.5312, 0.125, 0.7188, 0.125, 0.6875, 0.125, 0.6875, 0.125, 0.7188, 0.125, 0.7188, 0.125, 0.6875, 0.125, 0.6875, 0.125, 0.7188, 0.125, 0.7188, 0.125, 0.6875, 0.125, 0.6875, 0.125, 0.7188, 0.125, 0.7188, 0.125, 0.6875, 0.125, 0.6875, 0.125, 0.7188, 0.125, 0.5312, 0.125, 0.5625, 0.125, 0.5625, 0.125, 0.5312, 0.125, 0.625, 0.125, 0.6875, 0.125, 0.6875, 0.125, 0.625, 0.125, 0.5625, 0.125, 0.625, 0.125, 0.625, 0.125, 0.5625, 0.125, 0.5312, 0.125, 0.5625, 0.125, 0.5625, 0.125, 0.5312, 0.375, 0.5625, 0.375, 0.5625, 0.375, 0.5625, 0.375, 0.5625, 0.375, 0.5625, 0.375, 0.5625, 0.375, 0.5625, 0.375, 0.5625, 0.125, 0.5312, 0.125, 0.5625, 0.125, 0.5625, 0.125, 0.5312, 0.125, 0.5625, 0.125, 0.5625, 0.125, 0.5625, 0.125, 0.5625, 0.125, 0.5625, 0.125, 0.5625, 0.125, 0.5625, 0.125, 0.5625, 0.125, 0.5312, 0.125, 0.5625, 0.125, 0.5625, 0.125, 0.5312, 0.125, 0.5625, 0.125, 0.5625, 0.125, 0.5625, 0.125, 0.5625, 0.125, 0.5625, 0.125, 0.5625, 0.125, 0.5625, 0.125, 0.5625, 0.125, 0.5312, 0.125, 0.5625, 0.125, 0.5625, 0.125, 0.5312, 0.125, 0.5625, 0.125, 0.5625, 0.125, 0.5625, 0.125, 0.5625, 0.125, 0.6875, 0.125, 0.6875, 0.125, 0.6875, 0.125, 0.6875, 0.125, 0.5312, 0.125, 0.5625, 0.125, 0.5625, 0.125, 0.5312, 0.125, 0.6875, 0.125, 0.6875, 0.125, 0.6875, 0.125, 0.6875, 0.125, 0.6875, 0.125, 0.6875, 0.125, 0.6875, 0.125, 0.6875, 0.125, 0.5312, 0.125, 0.5625, 0.125, 0.5625, 0.125, 0.5312, 0.125, 0.5625, 0.125, 0.625, 0.125, 0.625, 0.125, 0.5625, 0.125, 0.625, 0.125, 0.6875, 0.125, 0.6875, 0.125, 0.625, 0.875, 0.7188, 0.875, 0.6875, 0.875, 0.6875, 0.875, 0.7188, 0.875, 0.6875, 0.875, 0.625, 0.875, 0.625, 0.875, 0.6875, 0.875, 0.625, 0.875, 0.5625, 0.875, 0.5625, 0.875, 0.625, 0.875, 0.7188, 0.875, 0.6875, 0.875, 0.6875, 0.875, 0.7188, 0.875, 0.6875, 0.875, 0.625, 0.875, 0.625, 0.875, 0.6875, 0.875, 0.625, 0.875, 0.5625, 0.875, 0.5625, 0.875, 0.625, 0.875, 0.7188, 0.875, 0.6875, 0.875, 0.6875, 0.875, 0.7188, 0.875, 0.6875, 0.875, 0.625, 0.875, 0.625, 0.875, 0.6875, 0.875, 0.625, 0.875, 0.5625, 0.875, 0.5625, 0.875, 0.625, 0.875, 0.7188, 0.875, 0.6875, 0.875, 0.6875, 0.875, 0.7188, 0.875, 0.6875, 0.875, 0.625, 0.875, 0.625, 0.875, 0.6875, 0.875, 0.625, 0.875, 0.5625, 0.875, 0.5625, 0.875, 0.625, 0.125, 0.5312, 0.125, 0.5625, 0.125, 0.5625, 0.125, 0.5312, 0.125, 0.5625, 0.125, 0.625, 0.125, 0.625, 0.125, 0.5625, 0.125, 0.625, 0.125, 0.6875, 0.125, 0.6875, 0.125, 0.625, 0.125, 0.5312, 0.125, 0.5625, 0.125, 0.5625, 0.125, 0.5312, 0.125, 0.5625, 0.125, 0.625, 0.125, 0.625, 0.125, 0.5625, 0.125, 0.625, 0.125, 0.6875, 0.125, 0.6875, 0.125, 0.625, 0.125, 0.5312, 0.125, 0.5625, 0.125, 0.5625, 0.125, 0.5312, 0.125, 0.5625, 0.125, 0.625, 0.125, 0.625, 0.125, 0.5625, 0.125, 0.625, 0.125, 0.6875, 0.125, 0.6875, 0.125, 0.625, 0.125, 0.5312, 0.125, 0.5625, 0.125, 0.5625, 0.125, 0.5312, 0.125, 0.5625, 0.125, 0.625, 0.125, 0.625, 0.125, 0.5625, 0.125, 0.625, 0.125, 0.6875, 0.125, 0.6875, 0.125, 0.625, 0.875, 0.7188, 0.875, 0.6875, 0.875, 0.6875, 0.875, 0.7188, 0.875, 0.6875, 0.875, 0.625, 0.875, 0.625, 0.875, 0.6875, 0.875, 0.625, 0.875, 0.5625, 0.875, 0.5625, 0.875, 0.625, 0.575, 0.03125, 0.625, 0.03125, 0.625, 0.0625, 0.575, 0.0625, 0.575, 0.0625, 0.625, 0.0625, 0.625, 0.125, 0.575, 0.125, 0.575, 0.125, 0.625, 0.125, 0.625, 0.1875, 0.575, 0.1875, 0.875, 0.7188, 0.875, 0.6875, 0.875, 0.6875, 0.875, 0.7188, 0.875, 0.6875, 0.875, 0.625, 0.875, 0.625, 0.875, 0.6875, 0.875, 0.625, 0.875, 0.5625, 0.875, 0.5625, 0.875, 0.625, 0.125, 0.5312, 0.125, 0.5625, 0.125, 0.5625, 0.125, 0.5312, 0.125, 0.5625, 0.125, 0.625, 0.125, 0.625, 0.125, 0.5625, 0.125, 0.625, 0.125, 0.6875, 0.125, 0.6875, 0.125, 0.625, 0.125, 0.7188, 0.125, 0.6875, 0.125, 0.6875, 0.125, 0.7188, 0.125, 0.6875, 0.125, 0.6875, 0.125, 0.6875, 0.125, 0.6875, 0.125, 0.6875, 0.125, 0.6875, 0.125, 0.6875, 0.125, 0.6875, 0.875, 0.7188, 0.875, 0.6875, 0.875, 0.6875, 0.875, 0.7188, 0.875, 0.6875, 0.875, 0.625, 0.875, 0.625, 0.875, 0.6875, 0.875, 0.625, 0.875, 0.5625, 0.875, 0.5625, 0.875, 0.625, 0.875, 0.7188, 0.875, 0.6875, 0.875, 0.6875, 0.875, 0.7188, 0.875, 0.6875, 0.875, 0.625, 0.875, 0.625, 0.875, 0.6875, 0.875, 0.625, 0.875, 0.5625, 0.875, 0.5625, 0.875, 0.625, 0.875, 0.7188, 0.875, 0.6875, 0.875, 0.6875, 0.875, 0.7188, 0.875, 0.6875, 0.875, 0.625, 0.875, 0.625, 0.875, 0.6875, 0.875, 0.625, 0.875, 0.5625, 0.875, 0.5625, 0.875, 0.625, 0.125, 0.5312, 0.125, 0.5625, 0.125, 0.5625, 0.125, 0.5312, 0.125, 0.5625, 0.125, 0.625, 0.125, 0.625, 0.125, 0.5625, 0.125, 0.625, 0.125, 0.6875, 0.125, 0.6875, 0.125, 0.625, 0.125, 0.5312, 0.125, 0.5625, 0.125, 0.5625, 0.125, 0.5312, 0.125, 0.5625, 0.125, 0.625, 0.125, 0.625, 0.125, 0.5625, 0.125, 0.625, 0.125, 0.6875, 0.125, 0.6875, 0.125, 0.625, 0.875, 0.7188, 0.875, 0.6875, 0.875, 0.6875, 0.875, 0.7188, 0.875, 0.6875, 0.875, 0.625, 0.875, 0.625, 0.875, 0.6875, 0.875, 0.625, 0.875, 0.5625, 0.875, 0.5625, 0.875, 0.625, 0.625, 0.5312, 0.625, 0.5625, 0.625, 0.5625, 0.625, 0.5312, 0.625, 0.5625, 0.625, 0.625, 0.625, 0.625, 0.625, 0.5625, 0.625, 0.625, 0.625, 0.6875, 0.625, 0.6875, 0.625, 0.625, 0.375, 0.7188, 0.375, 0.6875, 0.375, 0.6875, 0.375, 0.7188, 0.375, 0.6875, 0.375, 0.625, 0.375, 0.625, 0.375, 0.6875, 0.375, 0.625, 0.375, 0.5625, 0.375, 0.5625, 0.375, 0.625, 0.575, 0.5312, 0.625, 0.5312, 0.625, 0.5625, 0.575, 0.5625, 0.575, 0.5625, 0.625, 0.5625, 0.625, 0.625, 0.575, 0.625, 0.575, 0.625, 0.625, 0.625, 0.625, 0.6875, 0.575, 0.6875, 0.625, 0.5312, 0.625, 0.5625, 0.625, 0.5625, 0.625, 0.5312, 0.625, 0.5625, 0.625, 0.625, 0.625, 0.625, 0.625, 0.5625, 0.625, 0.625, 0.625, 0.6875, 0.625, 0.6875, 0.625, 0.625, 0.625, 0.5312, 0.625, 0.5625, 0.625, 0.5625, 0.625, 0.5312, 0.625, 0.5625, 0.625, 0.625, 0.625, 0.625, 0.625, 0.5625, 0.625, 0.625, 0.625, 0.6875, 0.625, 0.6875, 0.625, 0.625, 0.375, 0.7188, 0.375, 0.6875, 0.375, 0.6875, 0.375, 0.7188, 0.375, 0.6875, 0.375, 0.625, 0.375, 0.625, 0.375, 0.6875, 0.375, 0.625, 0.375, 0.5625, 0.375, 0.5625, 0.375, 0.625, 0.625, 0.5312, 0.875, 0.5312, 0.875, 0.5625, 0.625, 0.5625, 0.625, 0.5625, 0.875, 0.5625, 0.875, 0.625, 0.625, 0.625, 0.625, 0.625, 0.875, 0.625, 0.875, 0.6875, 0.625, 0.6875, 0.125, 0.5312, 0.375, 0.5312, 0.375, 0.5625, 0.125, 0.5625, 0.125, 0.5625, 0.375, 0.5625, 0.375, 0.625, 0.125, 0.625, 0.125, 0.625, 0.375, 0.625, 0.375, 0.6875, 0.125, 0.6875, 0.625, 0.5312, 0.625, 0.5625, 0.625, 0.5625, 0.625, 0.5312, 0.625, 0.5625, 0.625, 0.625, 0.625, 0.625, 0.625, 0.5625, 0.625, 0.625, 0.625, 0.6875, 0.625, 0.6875, 0.625, 0.625, 0.375, 0.5625, 0.375, 0.5625, 0.375, 0.5625, 0.375, 0.5625, 0.375, 0.5625, 0.375, 0.5625, 0.375, 0.5625, 0.375, 0.5625, 0.375, 0.5625, 0.375, 0.5625, 0.375, 0.5625, 0.375, 0.5625, 0.375, 0.5625, 0.375, 0.5625, 0.375, 0.5625, 0.375, 0.5625, 0.375, 0.5625, 0.375, 0.5625, 0.375, 0.5625, 0.375, 0.5625, 0.375, 0.6875, 0.375, 0.6875, 0.375, 0.6875, 0.375, 0.6875, 0.375, 0.6875, 0.375, 0.6875, 0.375, 0.6875, 0.375, 0.6875, 0.375, 0.6875, 0.375, 0.6875, 0.375, 0.6875, 0.375, 0.6875, 0.375, 0.6875, 0.375, 0.6875, 0.375, 0.6875, 0.375, 0.6875, 0.375, 0.6875, 0.375, 0.6875, 0.375, 0.6875, 0.375, 0.6875, 0.375, 0.6875, 0.375, 0.6875, 0.375, 0.6875, 0.375, 0.6875, 0.375, 0.6875, 0.375, 0.6875, 0.375, 0.6875, 0.375, 0.6875, 0.375, 0.625, 0.375, 0.625, 0.375, 0.6875, 0.375, 0.6875, 0.375, 0.5625, 0.375, 0.5625, 0.375, 0.625, 0.375, 0.625, 0.375, 0.625, 0.425, 0.625, 0.425, 0.6875, 0.375, 0.6875, 0.425, 0.625, 0.475, 0.625, 0.475, 0.6875, 0.425, 0.6875, 0.475, 0.625, 0.525, 0.625, 0.525, 0.6875, 0.475, 0.6875, 0.525, 0.625, 0.575, 0.625, 0.575, 0.6875, 0.525, 0.6875, 0.375, 0.5625, 0.425, 0.5625, 0.425, 0.625, 0.375, 0.625, 0.425, 0.5625, 0.475, 0.5625, 0.475, 0.625, 0.425, 0.625, 0.475, 0.5625, 0.525, 0.5625, 0.525, 0.625, 0.475, 0.625, 0.525, 0.5625, 0.575, 0.5625, 0.575, 0.625, 0.525, 0.625, 0.375, 0.5312, 0.425, 0.5312, 0.425, 0.5625, 0.375, 0.5625, 0.425, 0.5312, 0.475, 0.5312, 0.475, 0.5625, 0.425, 0.5625, 0.475, 0.5312, 0.525, 0.5312, 0.525, 0.5625, 0.475, 0.5625, 0.525, 0.5312, 0.575, 0.5312, 0.575, 0.5625, 0.525, 0.5625, 0.375, 0.125, 0.425, 0.125, 0.425, 0.1875, 0.375, 0.1875, 0.425, 0.125, 0.475, 0.125, 0.475, 0.1875, 0.425, 0.1875, 0.475, 0.125, 0.525, 0.125, 0.525, 0.1875, 0.475, 0.1875, 0.525, 0.125, 0.575, 0.125, 0.575, 0.1875, 0.525, 0.1875, 0.375, 0.0625, 0.425, 0.0625, 0.425, 0.125, 0.375, 0.125, 0.425, 0.0625, 0.475, 0.0625, 0.475, 0.125, 0.425, 0.125, 0.475, 0.0625, 0.525, 0.0625, 0.525, 0.125, 0.475, 0.125, 0.525, 0.0625, 0.575, 0.0625, 0.575, 0.125, 0.525, 0.125, 0.375, 0.03125, 0.425, 0.03125, 0.425, 0.0625, 0.375, 0.0625, 0.425, 0.03125, 0.475, 0.03125, 0.475, 0.0625, 0.425, 0.0625, 0.475, 0.03125, 0.525, 0.03125, 0.525, 0.0625, 0.475, 0.0625, 0.525, 0.03125, 0.575, 0.03125, 0.575, 0.0625, 0.525, 0.0625, 0.625, 0.25, 0.575, 0.25, 0.575, 0.25, 0.625, 0.25, 0.525, 0.25, 0.475, 0.25, 0.475, 0.25, 0.525, 0.25, 0.475, 0.25, 0.425, 0.25, 0.425, 0.25, 0.475, 0.25, 0.375, 1.0, 0.425, 1.0, 0.425, 1.0, 0.375, 1.0, 0.425, 1.0, 0.475, 1.0, 0.475, 1.0, 0.425, 1.0, 0.475, 1.0, 0.525, 1.0, 0.525, 1.0, 0.475, 1.0, 0.375, 1.0, 0.425, 1.0, 0.425, 1.0, 0.375, 1.0, 0.425, 1.0, 0.475, 1.0, 0.475, 1.0, 0.425, 1.0, 0.475, 1.0, 0.525, 1.0, 0.525, 1.0, 0.475, 1.0, 0.525, 1.0, 0.575, 1.0, 0.575, 1.0, 0.525, 1.0, 0.375, 1.0, 0.425, 1.0, 0.425, 1.0, 0.375, 1.0, 0.425, 1.0, 0.475, 1.0, 0.475, 1.0, 0.425, 1.0, 0.475, 1.0, 0.525, 1.0, 0.525, 1.0, 0.475, 1.0, 0.525, 1.0, 0.575, 1.0, 0.575, 1.0, 0.525, 1.0, 0.375, 1.0, 0.425, 1.0, 0.425, 1.0, 0.375, 1.0, 0.425, 1.0, 0.475, 1.0, 0.475, 1.0, 0.425, 1.0, 0.475, 1.0, 0.525, 1.0, 0.525, 1.0, 0.475, 1.0, 0.525, 1.0, 0.575, 1.0, 0.575, 1.0, 0.525, 1.0, 0.625, 0.25, 0.575, 0.25, 0.575, 0.25, 0.625, 0.25, 0.575, 0.25, 0.525, 0.25, 0.525, 0.25, 0.575, 0.25, 0.525, 0.25, 0.475, 0.25, 0.475, 0.25, 0.525, 0.25, 0.475, 0.25, 0.425, 0.25, 0.425, 0.25, 0.475, 0.25, 0.625, 0.25, 0.575, 0.25, 0.575, 0.25, 0.625, 0.25, 0.575, 0.25, 0.525, 0.25, 0.525, 0.25, 0.575, 0.25, 0.525, 0.25, 0.475, 0.25, 0.475, 0.25, 0.525, 0.25, 0.475, 0.25, 0.425, 0.25, 0.425, 0.25, 0.475, 0.25, 0.625, 0.25, 0.575, 0.25, 0.575, 0.25, 0.625, 0.25, 0.575, 0.25, 0.525, 0.25, 0.525, 0.25, 0.575, 0.25, 0.525, 0.25, 0.475, 0.25, 0.475, 0.25, 0.525, 0.25, 0.475, 0.25, 0.425, 0.25, 0.425, 0.25, 0.475, 0.25, 0.625, 0.25, 0.575, 0.25, 0.575, 0.25, 0.625, 0.25, 0.575, 0.25, 0.525, 0.25, 0.525, 0.25, 0.575, 0.25, 0.525, 0.25, 0.475, 0.25, 0.475, 0.25, 0.525, 0.25, 0.475, 0.25, 0.425, 0.25, 0.425, 0.25, 0.475, 0.25, 0.375, 0.2188, 0.425, 0.2188, 0.425, 0.25, 0.375, 0.25, 0.425, 0.2188, 0.475, 0.2188, 0.475, 0.25, 0.425, 0.25, 0.475, 0.2188, 0.525, 0.2188, 0.525, 0.25, 0.475, 0.25, 0.525, 0.2188, 0.575, 0.2188, 0.575, 0.25, 0.525, 0.25, 0.375, 1.0, 0.425, 1.0, 0.425, 1.0, 0.375, 1.0, 0.425, 1.0, 0.475, 1.0, 0.475, 1.0, 0.425, 1.0, 0.475, 1.0, 0.525, 1.0, 0.525, 1.0, 0.475, 1.0, 0.525, 1.0, 0.575, 1.0, 0.575, 1.0, 0.525, 1.0, 0.625, 0.25, 0.575, 0.25, 0.575, 0.25, 0.625, 0.25, 0.575, 0.25, 0.525, 0.25, 0.525, 0.25, 0.575, 0.25, 0.525, 0.25, 0.475, 0.25, 0.475, 0.25, 0.525, 0.25, 0.475, 0.25, 0.425, 0.25, 0.425, 0.25, 0.475, 0.25, 0.625, 0.25, 0.575, 0.25, 0.575, 0.25, 0.625, 0.25, 0.575, 0.25, 0.525, 0.25, 0.525, 0.25, 0.575, 0.25, 0.525, 0.25, 0.475, 0.25, 0.475, 0.25, 0.525, 0.25, 0.475, 0.25, 0.425, 0.25, 0.425, 0.25, 0.475, 0.25, 0.375, 1.0, 0.425, 1.0, 0.425, 1.0, 0.375, 1.0, 0.425, 1.0, 0.475, 1.0, 0.475, 1.0, 0.425, 1.0, 0.475, 1.0, 0.525, 1.0, 0.525, 1.0, 0.475, 1.0, 0.525, 1.0, 0.575, 1.0, 0.575, 1.0, 0.525, 1.0, 0.375, 1.0, 0.425, 1.0, 0.425, 1.0, 0.375, 1.0, 0.425, 1.0, 0.475, 1.0, 0.475, 1.0, 0.425, 1.0, 0.475, 1.0, 0.525, 1.0, 0.525, 1.0, 0.475, 1.0, 0.525, 1.0, 0.575, 1.0, 0.575, 1.0, 0.525, 1.0, 0.375, 1.0, 0.425, 1.0, 0.425, 1.0, 0.375, 1.0, 0.425, 1.0, 0.475, 1.0, 0.475, 1.0, 0.425, 1.0, 0.475, 1.0, 0.525, 1.0, 0.525, 1.0, 0.475, 1.0, 0.525, 1.0, 0.575, 1.0, 0.575, 1.0, 0.525, 1.0, 0.625, 0.25, 0.575, 0.25, 0.575, 0.25, 0.625, 0.25, 0.575, 0.25, 0.525, 0.25, 0.525, 0.25, 0.575, 0.25, 0.525, 0.25, 0.475, 0.25, 0.475, 0.25, 0.525, 0.25, 0.475, 0.25, 0.425, 0.25, 0.425, 0.25, 0.475, 0.25, 0.625, 0.25, 0.575, 0.25, 0.575, 0.25, 0.625, 0.25, 0.575, 0.25, 0.525, 0.25, 0.525, 0.25, 0.575, 0.25, 0.525, 0.25, 0.475, 0.25, 0.475, 0.25, 0.525, 0.25, 0.475, 0.25, 0.425, 0.25, 0.425, 0.25, 0.475, 0.25, 0.625, 0.25, 0.575, 0.25, 0.575, 0.25, 0.625, 0.25, 0.575, 0.25, 0.525, 0.25, 0.525, 0.25, 0.575, 0.25, 0.525, 0.25, 0.475, 0.25, 0.475, 0.25, 0.525, 0.25, 0.475, 0.25, 0.425, 0.25, 0.425, 0.25, 0.475, 0.25, 0.375, 1.0, 0.425, 1.0, 0.425, 1.0, 0.375, 1.0, 0.425, 1.0, 0.475, 1.0, 0.475, 1.0, 0.425, 1.0, 0.475, 1.0, 0.525, 1.0, 0.525, 1.0, 0.475, 1.0, 0.525, 1.0, 0.575, 1.0, 0.575, 1.0, 0.525, 1.0, 0.375, 0.5, 0.425, 0.5, 0.425, 0.5, 0.375, 0.5, 0.425, 0.5, 0.475, 0.5, 0.475, 0.5, 0.425, 0.5, 0.475, 0.5, 0.525, 0.5, 0.525, 0.5, 0.475, 0.5, 0.525, 0.5, 0.575, 0.5, 0.575, 0.5, 0.525, 0.5, 0.375, 0.7188, 0.425, 0.7188, 0.425, 0.75, 0.375, 0.75, 0.425, 0.7188, 0.475, 0.7188, 0.475, 0.75, 0.425, 0.75, 0.475, 0.7188, 0.525, 0.7188, 0.525, 0.75, 0.475, 0.75, 0.525, 0.7188, 0.575, 0.7188, 0.575, 0.75, 0.525, 0.75, 0.375, 0.5, 0.425, 0.5, 0.425, 0.5, 0.375, 0.5, 0.425, 0.5, 0.475, 0.5, 0.475, 0.5, 0.425, 0.5, 0.475, 0.5, 0.525, 0.5, 0.525, 0.5, 0.475, 0.5, 0.525, 0.5, 0.575, 0.5, 0.575, 0.5, 0.525, 0.5, 0.625, 0.75, 0.575, 0.75, 0.575, 0.75, 0.625, 0.75, 0.575, 0.75, 0.525, 0.75, 0.525, 0.75, 0.575, 0.75, 0.525, 0.75, 0.475, 0.75, 0.475, 0.75, 0.525, 0.75, 0.475, 0.75, 0.425, 0.75, 0.425, 0.75, 0.475, 0.75, 0.625, 0.75, 0.575, 0.75, 0.575, 0.75, 0.625, 0.75, 0.575, 0.75, 0.525, 0.75, 0.525, 0.75, 0.575, 0.75, 0.525, 0.75, 0.475, 0.75, 0.475, 0.75, 0.525, 0.75, 0.475, 0.75, 0.425, 0.75, 0.425, 0.75, 0.475, 0.75, 0.625, 0.75, 0.575, 0.75, 0.575, 0.75, 0.625, 0.75, 0.575, 0.75, 0.525, 0.75, 0.525, 0.75, 0.575, 0.75, 0.525, 0.75, 0.475, 0.75, 0.475, 0.75, 0.525, 0.75, 0.475, 0.75, 0.425, 0.75, 0.425, 0.75, 0.475, 0.75, 0.625, 0.75, 0.575, 0.75, 0.575, 0.75, 0.625, 0.75, 0.575, 0.75, 0.525, 0.75, 0.525, 0.75, 0.575, 0.75, 0.525, 0.75, 0.475, 0.75, 0.475, 0.75, 0.525, 0.75, 0.475, 0.75, 0.425, 0.75, 0.425, 0.75, 0.475, 0.75, 0.375, 0.5, 0.425, 0.5, 0.425, 0.5, 0.375, 0.5, 0.425, 0.5, 0.475, 0.5, 0.475, 0.5, 0.425, 0.5, 0.475, 0.5, 0.525, 0.5, 0.525, 0.5, 0.475, 0.5, 0.525, 0.5, 0.575, 0.5, 0.575, 0.5, 0.525, 0.5, 0.375, 0.5, 0.425, 0.5, 0.425, 0.5, 0.375, 0.5, 0.425, 0.5, 0.475, 0.5, 0.475, 0.5, 0.425, 0.5, 0.475, 0.5, 0.525, 0.5, 0.525, 0.5, 0.475, 0.5, 0.525, 0.5, 0.575, 0.5, 0.575, 0.5, 0.525, 0.5, 0.375, 0.75, 0.425, 0.75, 0.425, 1.0, 0.375, 1.0, 0.425, 0.75, 0.475, 0.75, 0.475, 1.0, 0.425, 1.0, 0.475, 0.75, 0.525, 0.75, 0.525, 1.0, 0.475, 1.0, 0.525, 0.75, 0.575, 0.75, 0.575, 1.0, 0.525, 1.0, 0.375, 0.25, 0.425, 0.25, 0.425, 0.5, 0.375, 0.5, 0.425, 0.25, 0.475, 0.25, 0.475, 0.5, 0.425, 0.5, 0.475, 0.25, 0.525, 0.25, 0.525, 0.5, 0.475, 0.5, 0.525, 0.25, 0.575, 0.25, 0.575, 0.5, 0.525, 0.5, 0.375, 1.0, 0.425, 1.0, 0.425, 1.0, 0.375, 1.0, 0.425, 1.0, 0.475, 1.0, 0.475, 1.0, 0.425, 1.0, 0.475, 1.0, 0.525, 1.0, 0.525, 1.0, 0.475, 1.0, 0.525, 1.0, 0.575, 1.0, 0.575, 1.0, 0.525, 1.0, 0.525, 0.6875, 0.575, 0.6875, 0.575, 0.7188, 0.525, 0.7188, 0.475, 0.6875, 0.525, 0.6875, 0.525, 0.7188, 0.475, 0.7188, 0.425, 0.6875, 0.475, 0.6875, 0.475, 0.7188, 0.425, 0.7188, 0.375, 0.6875, 0.425, 0.6875, 0.425, 0.7188, 0.375, 0.7188, 0.525, 0.0, 0.575, 0.0, 0.575, 0.03125, 0.525, 0.03125, 0.475, 0.0, 0.525, 0.0, 0.525, 0.03125, 0.475, 0.03125, 0.425, 0.0, 0.475, 0.0, 0.475, 0.03125, 0.425, 0.03125, 0.375, 0.0, 0.425, 0.0, 0.425, 0.03125, 0.375, 0.03125, 0.375, 0.75, 0.375, 0.7188, 0.375, 0.7188, 0.375, 0.75, 0.375, 0.75, 0.375, 0.7188, 0.375, 0.7188, 0.375, 0.75, 0.875, 0.75, 0.875, 0.7188, 0.875, 0.7188, 0.875, 0.75, 0.875, 0.75, 0.875, 0.7188, 0.875, 0.7188, 0.875, 0.75, 0.875, 0.75, 0.875, 0.7188, 0.875, 0.7188, 0.875, 0.75, 0.875, 0.75, 0.875, 0.7188, 0.875, 0.7188, 0.875, 0.75, 0.125, 0.75, 0.125, 0.7188, 0.125, 0.7188, 0.125, 0.75, 0.875, 0.75, 0.875, 0.7188, 0.875, 0.7188, 0.875, 0.75, 0.575, 0.0, 0.625, 0.0, 0.625, 0.03125, 0.575, 0.03125, 0.875, 0.75, 0.875, 0.7188, 0.875, 0.7188, 0.875, 0.75, 0.875, 0.75, 0.875, 0.7188, 0.875, 0.7188, 0.875, 0.75, 0.875, 0.75, 0.875, 0.7188, 0.875, 0.7188, 0.875, 0.75, 0.875, 0.75, 0.875, 0.7188, 0.875, 0.7188, 0.875, 0.75, 0.875, 0.75, 0.875, 0.7188, 0.875, 0.7188, 0.875, 0.75, 0.125, 0.75, 0.125, 0.7188, 0.125, 0.7188, 0.125, 0.75, 0.125, 0.75, 0.125, 0.7188, 0.125, 0.7188, 0.125, 0.75, 0.125, 0.75, 0.125, 0.7188, 0.125, 0.7188, 0.125, 0.75, 0.125, 0.75, 0.125, 0.7188, 0.125, 0.7188, 0.125, 0.75, 0.375, 0.75, 0.375, 0.7188, 0.375, 0.7188, 0.375, 0.75, 0.375, 0.75, 0.375, 0.7188, 0.375, 0.7188, 0.375, 0.75, 0.375, 0.75, 0.375, 0.7188, 0.375, 0.7188, 0.375, 0.75, 0.375, 0.75, 0.375, 0.7188, 0.375, 0.7188, 0.375, 0.75, 0.375, 0.75, 0.375, 0.7188, 0.375, 0.7188, 0.375, 0.75, 0.375, 0.75, 0.375, 0.7188, 0.375, 0.7188, 0.375, 0.75, 0.375, 0.75, 0.375, 0.7188, 0.375, 0.7188, 0.375, 0.75, 0.375, 0.75, 0.375, 0.7188, 0.375, 0.7188, 0.375, 0.75, 0.375, 0.75, 0.375, 0.7188, 0.375, 0.7188, 0.375, 0.75, 0.375, 0.6875, 0.375, 0.7188, 0.375, 0.7188, 0.375, 0.6875, 0.375, 0.6875, 0.375, 0.7188, 0.375, 0.7188, 0.375, 0.6875, 0.375, 0.6875, 0.375, 0.7188, 0.375, 0.7188, 0.375, 0.6875, 0.375, 0.6875, 0.375, 0.7188, 0.375, 0.7188, 0.375, 0.6875, 0.375, 0.6875, 0.375, 0.7188, 0.375, 0.7188, 0.375, 0.6875, 0.375, 0.6875, 0.375, 0.7188, 0.375, 0.7188, 0.375, 0.6875, 0.375, 0.6875, 0.375, 0.7188, 0.375, 0.7188, 0.375, 0.6875, 0.125, 0.6875, 0.125, 0.7188, 0.125, 0.7188, 0.125, 0.6875, 0.125, 0.6875, 0.125, 0.7188, 0.125, 0.7188, 0.125, 0.6875, 0.125, 0.6875, 0.125, 0.7188, 0.125, 0.7188, 0.125, 0.6875, 0.125, 0.6875, 0.125, 0.7188, 0.125, 0.7188, 0.125, 0.6875, 0.125, 0.6875, 0.125, 0.7188, 0.125, 0.7188, 0.125, 0.6875, 0.125, 0.6875, 0.125, 0.7188, 0.125, 0.7188, 0.125, 0.6875, 0.125, 0.6875, 0.125, 0.7188, 0.125, 0.7188, 0.125, 0.6875, 0.125, 0.6875, 0.125, 0.7188, 0.125, 0.7188, 0.125, 0.6875, 0.125, 0.6875, 0.125, 0.7188, 0.125, 0.7188, 0.125, 0.6875, 0.125, 0.6875, 0.125, 0.7188, 0.125, 0.7188, 0.125, 0.6875, 0.125, 0.6875, 0.125, 0.7188, 0.125, 0.7188, 0.125, 0.6875, 0.125, 0.6875, 0.125, 0.7188, 0.125, 0.7188, 0.125, 0.6875, 0.125, 0.6875, 0.125, 0.7188, 0.125, 0.7188, 0.125, 0.6875, 0.125, 0.6875, 0.125, 0.7188, 0.125, 0.7188, 0.125, 0.6875, 0.125, 0.6875, 0.125, 0.7188, 0.125, 0.7188, 0.125, 0.6875, 0.625, 0.6875, 0.625, 0.7188, 0.625, 0.7188, 0.625, 0.6875, 0.575, 0.6875, 0.625, 0.6875, 0.625, 0.7188, 0.575, 0.7188, 0.625, 0.6875, 0.625, 0.7188, 0.625, 0.7188, 0.625, 0.6875, 0.625, 0.6875, 0.625, 0.7188, 0.625, 0.7188, 0.625, 0.6875, 0.625, 0.6875, 0.875, 0.6875, 0.875, 0.7188, 0.625, 0.7188, 0.125, 0.6875, 0.375, 0.6875, 0.375, 0.7188, 0.125, 0.7188, 0.625, 0.6875, 0.625, 0.7188, 0.625, 0.7188, 0.625, 0.6875, 0.525, 0.1875, 0.575, 0.1875, 0.575, 0.2188, 0.525, 0.2188, 0.475, 0.1875, 0.525, 0.1875, 0.525, 0.2188, 0.475, 0.2188, 0.425, 0.1875, 0.475, 0.1875, 0.475, 0.2188, 0.425, 0.2188, 0.375, 0.1875, 0.425, 0.1875, 0.425, 0.2188, 0.375, 0.2188, 0.525, 0.5, 0.575, 0.5, 0.575, 0.5312, 0.525, 0.5312, 0.475, 0.5, 0.525, 0.5, 0.525, 0.5312, 0.475, 0.5312, 0.425, 0.5, 0.475, 0.5, 0.475, 0.5312, 0.425, 0.5312, 0.375, 0.5, 0.425, 0.5, 0.425, 0.5312, 0.375, 0.5312, 0.625, 0.5, 0.625, 0.5312, 0.625, 0.5312, 0.625, 0.5, 0.125, 0.5, 0.375, 0.5, 0.375, 0.5312, 0.125, 0.5312, 0.625, 0.5, 0.875, 0.5, 0.875, 0.5312, 0.625, 0.5312, 0.625, 0.5, 0.625, 0.5312, 0.625, 0.5312, 0.625, 0.5, 0.625, 0.5, 0.625, 0.5312, 0.625, 0.5312, 0.625, 0.5, 0.575, 0.5, 0.625, 0.5, 0.625, 0.5312, 0.575, 0.5312, 0.625, 0.5, 0.625, 0.5312, 0.625, 0.5312, 0.625, 0.5, 0.125, 0.5, 0.125, 0.5312, 0.125, 0.5312, 0.125, 0.5, 0.125, 0.5, 0.125, 0.5312, 0.125, 0.5312, 0.125, 0.5, 0.125, 0.5, 0.125, 0.5312, 0.125, 0.5312, 0.125, 0.5, 0.125, 0.5, 0.125, 0.5312, 0.125, 0.5312, 0.125, 0.5, 0.125, 0.5, 0.125, 0.5312, 0.125, 0.5312, 0.125, 0.5, 0.125, 0.5, 0.125, 0.5312, 0.125, 0.5312, 0.125, 0.5, 0.125, 0.5, 0.125, 0.5312, 0.125, 0.5312, 0.125, 0.5, 0.125, 0.5, 0.125, 0.5312, 0.125, 0.5312, 0.125, 0.5, 0.125, 0.5, 0.125, 0.5312, 0.125, 0.5312, 0.125, 0.5, 0.125, 0.5, 0.125, 0.5312, 0.125, 0.5312, 0.125, 0.5, 0.125, 0.5, 0.125, 0.5312, 0.125, 0.5312, 0.125, 0.5, 0.125, 0.5, 0.125, 0.5312, 0.125, 0.5312, 0.125, 0.5, 0.125, 0.5, 0.125, 0.5312, 0.125, 0.5312, 0.125, 0.5, 0.125, 0.5, 0.125, 0.5312, 0.125, 0.5312, 0.125, 0.5, 0.125, 0.5, 0.125, 0.5312, 0.125, 0.5312, 0.125, 0.5, 0.375, 0.5, 0.375, 0.5312, 0.375, 0.5312, 0.375, 0.5, 0.375, 0.5, 0.375, 0.5312, 0.375, 0.5312, 0.375, 0.5, 0.375, 0.5, 0.375, 0.5312, 0.375, 0.5312, 0.375, 0.5, 0.375, 0.5, 0.375, 0.5312, 0.375, 0.5312, 0.375, 0.5, 0.375, 0.5, 0.375, 0.5312, 0.375, 0.5312, 0.375, 0.5, 0.375, 0.5, 0.375, 0.5312, 0.375, 0.5312, 0.375, 0.5, 0.375, 0.5, 0.375, 0.5312, 0.375, 0.5312, 0.375, 0.5, 0.375, 0.5625, 0.375, 0.5312, 0.375, 0.5312, 0.375, 0.5625, 0.375, 0.5625, 0.375, 0.5312, 0.375, 0.5312, 0.375, 0.5625, 0.375, 0.5625, 0.375, 0.5312, 0.375, 0.5312, 0.375, 0.5625, 0.375, 0.5625, 0.375, 0.5312, 0.375, 0.5312, 0.375, 0.5625, 0.375, 0.5625, 0.375, 0.5312, 0.375, 0.5312, 0.375, 0.5625, 0.375, 0.5625, 0.375, 0.5312, 0.375, 0.5312, 0.375, 0.5625, 0.375, 0.5625, 0.375, 0.5312, 0.375, 0.5312, 0.375, 0.5625, 0.375, 0.5625, 0.375, 0.5312, 0.375, 0.5312, 0.375, 0.5625, 0.375, 0.5625, 0.375, 0.5312, 0.375, 0.5312, 0.375, 0.5625, 0.125, 0.5625, 0.125, 0.5312, 0.125, 0.5312, 0.125, 0.5625, 0.125, 0.5625, 0.125, 0.5312, 0.125, 0.5312, 0.125, 0.5625, 0.125, 0.5625, 0.125, 0.5312, 0.125, 0.5312, 0.125, 0.5625, 0.125, 0.5625, 0.125, 0.5312, 0.125, 0.5312, 0.125, 0.5625, 0.875, 0.5625, 0.875, 0.5312, 0.875, 0.5312, 0.875, 0.5625, 0.875, 0.5625, 0.875, 0.5312, 0.875, 0.5312, 0.875, 0.5625, 0.875, 0.5625, 0.875, 0.5312, 0.875, 0.5312, 0.875, 0.5625, 0.875, 0.5625, 0.875, 0.5312, 0.875, 0.5312, 0.875, 0.5625, 0.875, 0.5625, 0.875, 0.5312, 0.875, 0.5312, 0.875, 0.5625, 0.575, 0.1875, 0.625, 0.1875, 0.625, 0.2188, 0.575, 0.2188, 0.875, 0.5625, 0.875, 0.5312, 0.875, 0.5312, 0.875, 0.5625, 0.125, 0.5625, 0.125, 0.5312, 0.125, 0.5312, 0.125, 0.5625, 0.875, 0.5625, 0.875, 0.5312, 0.875, 0.5312, 0.875, 0.5625, 0.875, 0.5625, 0.875, 0.5312, 0.875, 0.5312, 0.875, 0.5625, 0.875, 0.5625, 0.875, 0.5312, 0.875, 0.5312, 0.875, 0.5625, 0.875, 0.5625, 0.875, 0.5312, 0.875, 0.5312, 0.875, 0.5625, 0.375, 0.5625, 0.375, 0.5312, 0.375, 0.5312, 0.375, 0.5625, 0.375, 0.5625, 0.375, 0.5312, 0.375, 0.5312, 0.375, 0.5625, 0.525, 0.25, 0.575, 0.25, 0.575, 0.25, 0.525, 0.25, 0.875, 0.5625, 0.875, 0.5312, 0.875, 0.5312, 0.875, 0.5625, 0.125, 0.5, 0.125, 0.5312, 0.125, 0.5312, 0.125, 0.5, 0.125, 0.6875, 0.125, 0.7188, 0.125, 0.7188, 0.125, 0.6875, 0.875, 0.75, 0.875, 0.7188, 0.875, 0.7188, 0.875, 0.75, 0.475, 1.0, 0.525, 1.0, 0.525, 1.0, 0.475, 1.0, 0.425, 1.0, 0.475, 1.0, 0.475, 1.0, 0.425, 1.0, 0.375, 1.0, 0.425, 1.0, 0.425, 1.0, 0.375, 1.0, 0.475, 0.25, 0.425, 0.25, 0.425, 0.25, 0.475, 0.25, 0.525, 0.25, 0.475, 0.25, 0.475, 0.25, 0.525, 0.25, 0.525, 0.25, 0.525, 0.25, 0.575, 0.25, 0.575, 0.25, 0.625, 0.25, 0.575, 0.25, 0.575, 0.25, 0.625, 0.25, 0.875, 0.625, 0.875, 0.5625, 0.875, 0.5625, 0.875, 0.625, 0.875, 0.6875, 0.875, 0.625, 0.875, 0.625, 0.875, 0.6875, 0.875, 0.7188, 0.875, 0.6875, 0.875, 0.6875, 0.875, 0.7188, 0.125, 0.625, 0.125, 0.6875, 0.125, 0.6875, 0.125, 0.625, 0.125, 0.5625, 0.125, 0.625, 0.125, 0.625, 0.125, 0.5625, 0.125, 0.5312, 0.125, 0.5625, 0.125, 0.5625, 0.125, 0.5312, 0.425, 0.25, 0.375, 0.25, 0.375, 0.25, 0.425, 0.25, 0.125, 0.7188, 0.125, 0.75, 0.125, 0.75, 0.125, 0.7188, 0.875, 0.5312, 0.875, 0.5, 0.875, 0.5, 0.875, 0.5312, 0.575, 1.0, 0.625, 1.0, 0.625, 1.0, 0.575, 1.0, 0.575, 1.0, 0.525, 1.0, 0.525, 1.0, 0.575, 1.0, 0.575, 1.0, 0.575, 1.0, 0.525, 1.0, 0.525, 1.0])
me_cube_001.update()

# ---- objects
ob_empty = bpy.data.objects.new('Empty', None)
ob_cube = bpy.data.objects.new('Cube', me_cube_001)

# ---- transforms, parenting, visibility, modifiers, constraints
ob_empty.location = (0.007124, 5.283e-09, -0.003757)
ob_empty.rotation_euler = (1.571, -0.0, -0.0)
ob_empty.scale = (1.661, 1.661, 1.661)
ob_empty.empty_display_type = 'IMAGE'
ob_empty.empty_display_size = 5.0
ob_empty.empty_image_depth = 'BACK'
ob_empty.show_empty_image_perspective = False
ob_empty.empty_image_side = 'FRONT'
ob_cube.location = (0.9735, -4.251e-08, 0.3164)

# ---- collection membership
col_collection.objects.link(ob_empty)
col_collection.objects.link(ob_cube)

# ---- scene / render settings (as saved in the file)
scene.frame_start = 1; scene.frame_end = 250; scene.frame_set(1)
scene.render.engine = 'BLENDER_EEVEE_NEXT'
scene.render.bake_bias = 0.0
scene.render.bake_samples = 0
scene.cycles.sampling_pattern = 'TABULATED_SOBOL'
scene.eevee.use_volume_custom_range = False
bpy.context.view_layer.update()

# ---- added for rendering (the .blend has no active camera and no usable light): camera, sun
cam_auto = bpy.data.cameras.new('AutoCamera')
cam_auto.lens = 50.0
cam_auto.sensor_width = 36.0
cam_auto.clip_end = 1000.0
ob_auto_camera = bpy.data.objects.new('AutoCamera', cam_auto)
scene.collection.objects.link(ob_auto_camera)
ob_auto_camera.location = (8.01887, -9.6383, 6.07677)
ob_auto_camera.rotation_euler = (1.09748, -7.21219e-08, 0.694738)
scene.camera = ob_auto_camera
light_auto_sun = bpy.data.lights.new('AutoSun', 'SUN')
light_auto_sun.energy = 3.0
light_auto_sun.angle = 0.0523599
ob_auto_sun = bpy.data.objects.new('AutoSun', light_auto_sun)
scene.collection.objects.link(ob_auto_sun)
ob_auto_sun.rotation_euler = (0.872665, 0.174533, 0.523599)
bpy.context.view_layer.update()
